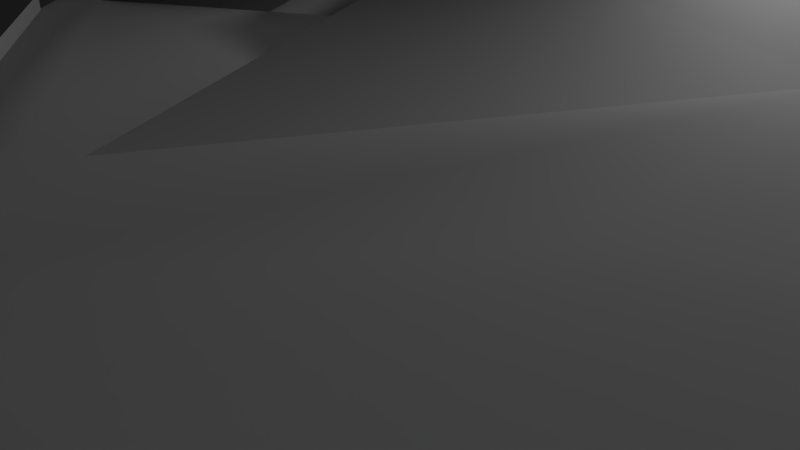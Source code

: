 # Source: blendConversion.blend  (saved by Blender 2.73.0; exported with 4.5.12 LTS)
import bpy
from mathutils import Matrix  # noqa: F401  (used for matrix-valued properties, if any)

bpy.ops.wm.read_factory_settings(use_empty=True)
scene = bpy.context.scene
scene.name = 'Scene'

# ---- collections
col_collection_1 = bpy.data.collections.new('Collection 1'); scene.collection.children.link(col_collection_1)

# ---- materials (node trees are filled in below, after node groups)
mat_material_024_1faae88d_c_bmp = bpy.data.materials.new('Material.024_1FAAE88D_c.bmp')
mat_material_024_1faae88d_c_bmp.alpha_threshold = 0.0
mat_material_024_1faae88d_c_bmp.use_transparent_shadow = False
mat_material_024_1faae88d_c_bmp.diffuse_color = (0.0625, 0.0625, 0.0625, 1.0)
mat_material_024_1faae88d_c_bmp.specular_color = (0.0, 0.0, 0.0)
mat_material_024_1faae88d_c_bmp.roughness = 0.5
mat_material_024_1faae88d_c_bmp.specular_intensity = 1.0
mat_material_019_4020cdfe_c_bmp = bpy.data.materials.new('Material.019_4020CDFE_c.bmp')
mat_material_019_4020cdfe_c_bmp.alpha_threshold = 0.0
mat_material_019_4020cdfe_c_bmp.use_transparent_shadow = False
mat_material_019_4020cdfe_c_bmp.diffuse_color = (0.7969, 0.7969, 0.7969, 1.0)
mat_material_019_4020cdfe_c_bmp.specular_color = (0.0, 0.0, 0.0)
mat_material_019_4020cdfe_c_bmp.roughness = 0.5
mat_material_019_4020cdfe_c_bmp.specular_intensity = 1.0
mat_material_017_6c631877_c_bmp = bpy.data.materials.new('Material.017_6C631877_c.bmp')
mat_material_017_6c631877_c_bmp.alpha_threshold = 0.0
mat_material_017_6c631877_c_bmp.use_transparent_shadow = False
mat_material_017_6c631877_c_bmp.diffuse_color = (0.5281, 0.5281, 0.5281, 1.0)
mat_material_017_6c631877_c_bmp.specular_color = (0.0, 0.0, 0.0)
mat_material_017_6c631877_c_bmp.roughness = 0.5
mat_material_017_6c631877_c_bmp.specular_intensity = 1.0
mat_material_018_1b46c8c_c_bmp = bpy.data.materials.new('Material.018_1B46C8C_c.bmp')
mat_material_018_1b46c8c_c_bmp.alpha_threshold = 0.0
mat_material_018_1b46c8c_c_bmp.use_transparent_shadow = False
mat_material_018_1b46c8c_c_bmp.diffuse_color = (0.3187, 0.3187, 0.3187, 1.0)
mat_material_018_1b46c8c_c_bmp.specular_color = (0.0, 0.0, 0.0)
mat_material_018_1b46c8c_c_bmp.roughness = 0.5
mat_material_018_1b46c8c_c_bmp.specular_intensity = 1.0
mat_material_010_359289f2_c_bmp = bpy.data.materials.new('Material.010_359289F2_c.bmp')
mat_material_010_359289f2_c_bmp.alpha_threshold = 0.0
mat_material_010_359289f2_c_bmp.use_transparent_shadow = False
mat_material_010_359289f2_c_bmp.diffuse_color = (0.6156, 0.6156, 0.6156, 1.0)
mat_material_010_359289f2_c_bmp.specular_color = (0.0, 0.0, 0.0)
mat_material_010_359289f2_c_bmp.roughness = 0.5
mat_material_010_359289f2_c_bmp.specular_intensity = 1.0
mat_material_010_c1df883_c_bmp_001 = bpy.data.materials.new('Material.010_C1DF883_c.bmp.001')
mat_material_010_c1df883_c_bmp_001.alpha_threshold = 0.0
mat_material_010_c1df883_c_bmp_001.use_transparent_shadow = False
mat_material_010_c1df883_c_bmp_001.diffuse_color = (0.6156, 0.6156, 0.6156, 1.0)
mat_material_010_c1df883_c_bmp_001.specular_color = (0.0, 0.0, 0.0)
mat_material_010_c1df883_c_bmp_001.roughness = 0.5
mat_material_010_c1df883_c_bmp_001.specular_intensity = 1.0
mat_material_029_359289f2_c_bmp = bpy.data.materials.new('Material.029_359289F2_c.bmp')
mat_material_029_359289f2_c_bmp.alpha_threshold = 0.0
mat_material_029_359289f2_c_bmp.use_transparent_shadow = False
mat_material_029_359289f2_c_bmp.diffuse_color = (0.1594, 0.1594, 0.1594, 1.0)
mat_material_029_359289f2_c_bmp.specular_color = (0.0, 0.0, 0.0)
mat_material_029_359289f2_c_bmp.roughness = 0.5
mat_material_029_359289f2_c_bmp.specular_intensity = 1.0
mat_material_010_12436720_c_bmp_001 = bpy.data.materials.new('Material.010_12436720_c.bmp.001')
mat_material_010_12436720_c_bmp_001.alpha_threshold = 0.0
mat_material_010_12436720_c_bmp_001.use_transparent_shadow = False
mat_material_010_12436720_c_bmp_001.diffuse_color = (0.6156, 0.6156, 0.6156, 1.0)
mat_material_010_12436720_c_bmp_001.specular_color = (0.0, 0.0, 0.0)
mat_material_010_12436720_c_bmp_001.roughness = 0.5
mat_material_010_12436720_c_bmp_001.specular_intensity = 1.0
mat_material_028_6e3a21b_c_bmp = bpy.data.materials.new('Material.028_6E3A21B_c.bmp')
mat_material_028_6e3a21b_c_bmp.alpha_threshold = 0.0
mat_material_028_6e3a21b_c_bmp.use_transparent_shadow = False
mat_material_028_6e3a21b_c_bmp.diffuse_color = (0.6406, 0.6406, 0.6406, 1.0)
mat_material_028_6e3a21b_c_bmp.specular_color = (0.0, 0.0, 0.0)
mat_material_028_6e3a21b_c_bmp.roughness = 0.5
mat_material_028_6e3a21b_c_bmp.specular_intensity = 1.0
mat_material_071_574b138e_c_bmp = bpy.data.materials.new('Material.071_574B138E_c.bmp')
mat_material_071_574b138e_c_bmp.alpha_threshold = 0.0
mat_material_071_574b138e_c_bmp.use_transparent_shadow = False
mat_material_071_574b138e_c_bmp.diffuse_color = (0.7969, 0.7969, 0.7969, 1.0)
mat_material_071_574b138e_c_bmp.specular_color = (0.0, 0.0, 0.0)
mat_material_071_574b138e_c_bmp.roughness = 0.5
mat_material_071_574b138e_c_bmp.specular_intensity = 1.0
mat_material_010_3d49a9d5_c_bmp = bpy.data.materials.new('Material.010_3D49A9D5_c.bmp')
mat_material_010_3d49a9d5_c_bmp.alpha_threshold = 0.0
mat_material_010_3d49a9d5_c_bmp.use_transparent_shadow = False
mat_material_010_3d49a9d5_c_bmp.diffuse_color = (0.6156, 0.6156, 0.6156, 1.0)
mat_material_010_3d49a9d5_c_bmp.specular_color = (0.0, 0.0, 0.0)
mat_material_010_3d49a9d5_c_bmp.roughness = 0.5
mat_material_010_3d49a9d5_c_bmp.specular_intensity = 1.0
mat_material_030_1faae88d_c_bmp = bpy.data.materials.new('Material.030_1FAAE88D_c.bmp')
mat_material_030_1faae88d_c_bmp.alpha_threshold = 0.0
mat_material_030_1faae88d_c_bmp.use_transparent_shadow = False
mat_material_030_1faae88d_c_bmp.diffuse_color = (0.1594, 0.1594, 0.1594, 1.0)
mat_material_030_1faae88d_c_bmp.specular_color = (0.0, 0.0, 0.0)
mat_material_030_1faae88d_c_bmp.roughness = 0.5
mat_material_030_1faae88d_c_bmp.specular_intensity = 1.0
mat_material_010_12436720_c_bmp = bpy.data.materials.new('Material.010_12436720_c.bmp')
mat_material_010_12436720_c_bmp.alpha_threshold = 0.0
mat_material_010_12436720_c_bmp.use_transparent_shadow = False
mat_material_010_12436720_c_bmp.diffuse_color = (0.6156, 0.6156, 0.6156, 1.0)
mat_material_010_12436720_c_bmp.specular_color = (0.0, 0.0, 0.0)
mat_material_010_12436720_c_bmp.roughness = 0.5
mat_material_010_12436720_c_bmp.specular_intensity = 1.0
mat_material_020_275f399c_c_bmp = bpy.data.materials.new('Material.020_275F399C_c.bmp')
mat_material_020_275f399c_c_bmp.alpha_threshold = 0.0
mat_material_020_275f399c_c_bmp.use_transparent_shadow = False
mat_material_020_275f399c_c_bmp.diffuse_color = (0.7969, 0.7969, 0.7969, 1.0)
mat_material_020_275f399c_c_bmp.specular_color = (0.0, 0.0, 0.0)
mat_material_020_275f399c_c_bmp.roughness = 0.5
mat_material_020_275f399c_c_bmp.specular_intensity = 1.0
mat_material_070_41a41ee3_c_bmp = bpy.data.materials.new('Material.070_41A41EE3_c.bmp')
mat_material_070_41a41ee3_c_bmp.alpha_threshold = 0.0
mat_material_070_41a41ee3_c_bmp.use_transparent_shadow = False
mat_material_070_41a41ee3_c_bmp.diffuse_color = (0.7969, 0.7969, 0.7969, 1.0)
mat_material_070_41a41ee3_c_bmp.specular_color = (0.0, 0.0, 0.0)
mat_material_070_41a41ee3_c_bmp.roughness = 0.5
mat_material_070_41a41ee3_c_bmp.specular_intensity = 1.0
mat_material_010_c1df883_c_bmp = bpy.data.materials.new('Material.010_C1DF883_c.bmp')
mat_material_010_c1df883_c_bmp.alpha_threshold = 0.0
mat_material_010_c1df883_c_bmp.use_transparent_shadow = False
mat_material_010_c1df883_c_bmp.diffuse_color = (0.6156, 0.6156, 0.6156, 1.0)
mat_material_010_c1df883_c_bmp.specular_color = (0.0, 0.0, 0.0)
mat_material_010_c1df883_c_bmp.roughness = 0.5
mat_material_010_c1df883_c_bmp.specular_intensity = 1.0
mat_material_027_6b1a233b_c_bmp = bpy.data.materials.new('Material.027_6B1A233B_c.bmp')
mat_material_027_6b1a233b_c_bmp.alpha_threshold = 0.0
mat_material_027_6b1a233b_c_bmp.use_transparent_shadow = False
mat_material_027_6b1a233b_c_bmp.diffuse_color = (0.1594, 0.1594, 0.1594, 1.0)
mat_material_027_6b1a233b_c_bmp.specular_color = (0.0, 0.0, 0.0)
mat_material_027_6b1a233b_c_bmp.roughness = 0.5
mat_material_027_6b1a233b_c_bmp.specular_intensity = 1.0
mat_material_023_1faae88d_c_bmp = bpy.data.materials.new('Material.023_1FAAE88D_c.bmp')
mat_material_023_1faae88d_c_bmp.alpha_threshold = 0.0
mat_material_023_1faae88d_c_bmp.use_transparent_shadow = False
mat_material_023_1faae88d_c_bmp.diffuse_color = (0.1625, 0.1625, 0.1625, 1.0)
mat_material_023_1faae88d_c_bmp.specular_color = (0.0, 0.0, 0.0)
mat_material_023_1faae88d_c_bmp.roughness = 0.5
mat_material_023_1faae88d_c_bmp.specular_intensity = 1.0
mat_material_010_10e99677_c_bmp = bpy.data.materials.new('Material.010_10E99677_c.bmp')
mat_material_010_10e99677_c_bmp.alpha_threshold = 0.0
mat_material_010_10e99677_c_bmp.use_transparent_shadow = False
mat_material_010_10e99677_c_bmp.diffuse_color = (0.6156, 0.6156, 0.6156, 1.0)
mat_material_010_10e99677_c_bmp.specular_color = (0.0, 0.0, 0.0)
mat_material_010_10e99677_c_bmp.roughness = 0.5
mat_material_010_10e99677_c_bmp.specular_intensity = 1.0
mat_material_026_6b2d96f_c_bmp = bpy.data.materials.new('Material.026_6B2D96F_c.bmp')
mat_material_026_6b2d96f_c_bmp.alpha_threshold = 0.0
mat_material_026_6b2d96f_c_bmp.use_transparent_shadow = False
mat_material_026_6b2d96f_c_bmp.diffuse_color = (0.55, 0.55, 0.55, 1.0)
mat_material_026_6b2d96f_c_bmp.specular_color = (0.0, 0.0, 0.0)
mat_material_026_6b2d96f_c_bmp.roughness = 0.5
mat_material_026_6b2d96f_c_bmp.specular_intensity = 1.0
mat_material_010_3f485258_c_bmp = bpy.data.materials.new('Material.010_3F485258_c.bmp')
mat_material_010_3f485258_c_bmp.alpha_threshold = 0.0
mat_material_010_3f485258_c_bmp.use_transparent_shadow = False
mat_material_010_3f485258_c_bmp.diffuse_color = (0.6156, 0.6156, 0.6156, 1.0)
mat_material_010_3f485258_c_bmp.specular_color = (0.0, 0.0, 0.0)
mat_material_010_3f485258_c_bmp.roughness = 0.5
mat_material_010_3f485258_c_bmp.specular_intensity = 1.0
mat_material_025_12436720_c_bmp = bpy.data.materials.new('Material.025_12436720_c.bmp')
mat_material_025_12436720_c_bmp.alpha_threshold = 0.0
mat_material_025_12436720_c_bmp.use_transparent_shadow = False
mat_material_025_12436720_c_bmp.diffuse_color = (0.1594, 0.1594, 0.1594, 1.0)
mat_material_025_12436720_c_bmp.specular_color = (0.0, 0.0, 0.0)
mat_material_025_12436720_c_bmp.roughness = 0.5
mat_material_025_12436720_c_bmp.specular_intensity = 1.0
mat_material_010_6b2d96f_c_bmp = bpy.data.materials.new('Material.010_6B2D96F_c.bmp')
mat_material_010_6b2d96f_c_bmp.alpha_threshold = 0.0
mat_material_010_6b2d96f_c_bmp.use_transparent_shadow = False
mat_material_010_6b2d96f_c_bmp.diffuse_color = (0.6156, 0.6156, 0.6156, 1.0)
mat_material_010_6b2d96f_c_bmp.specular_color = (0.0, 0.0, 0.0)
mat_material_010_6b2d96f_c_bmp.roughness = 0.5
mat_material_010_6b2d96f_c_bmp.specular_intensity = 1.0

# ---- material node trees

# ---- world
world_world = bpy.data.worlds.new('World'); scene.world = world_world
world_world.color = (0.05088, 0.05088, 0.05088)
world_world.use_sun_shadow = False
world_world.sun_shadow_jitter_overblur = 0.0
world_world.cycles.sampling_method = 'MANUAL'
world_world.cycles.sample_map_resolution = 256

# ---- cameras
cam_camera = bpy.data.cameras.new('Camera')
cam_camera.clip_end = 100.0
cam_camera.lens = 35.0
cam_camera.sensor_width = 32.0
cam_camera.sensor_height = 18.0
cam_camera.ortho_scale = 7.314
cam_camera.dof.focus_distance = 0.0
cam_camera.dof.aperture_fstop = 128.0

# ---- lights
light_lamp = bpy.data.lights.new('Lamp', 'POINT')
light_lamp.transmission_factor = 0.0
light_lamp.cutoff_distance = 30.0
light_lamp.energy = 100.0
light_lamp.shadow_buffer_clip_start = 1.001
light_lamp.shadow_soft_size = 0.1
light_lamp.shadow_maximum_resolution = 0.006
light_lamp.use_absolute_resolution = True
light_lamp.cycles.use_multiple_importance_sampling = False

# ---- meshes
me_bobomb_battlefeild = bpy.data.meshes.new('bobomb battlefeild')
me_bobomb_battlefeild.from_pydata([(-15.1, 13.43, 15.84), (-15.09, 12.15, 15.84), (-15.1, 12.13, 8.163), (9.022, 12.2, 27.14), (4.109, 12.2, 29.71), (4.108, 12.71, 29.71), (9.022, 12.71, 27.14), (11.58, 12.2, 24.79), (11.58, 12.71, 24.79), (11.58, 12.7, 22.87), (11.57, 12.19, 22.87), (15.63, 17.65, -3.326), (31.59, 18.62, -12.94), (15.63, 17.01, -3.325), (-15.1, 13.41, 8.16), (-35.57, 13.42, 20.97), (-35.57, 12.14, 20.97), (-20.21, 13.43, 20.96), (-20.21, 12.15, 20.97), (31.59, 17.98, -12.94), (40.69, 18.6, -29.47), (40.69, 17.96, -29.47), (6.703, 12.18, 19.57), (6.702, 12.79, 19.57), (-7.348, 12.76, 10.65), (-7.347, 12.15, 10.65), (4.112, 12.72, 36.31), (4.113, 12.21, 36.31), (-11.08, 16.68, -23.65), (-11.07, 13.61, -23.64), (-4.725, 16.72, -11.08), (-4.722, 13.64, -11.08), (-15.41, 13.59, -32.2), (-11.94, 13.6, -25.36), (-15.41, 16.66, -32.21), (-11.95, 16.68, -25.36), (9.287, 29.2, -26.84), (9.728, 28.69, -27.09), (9.729, 27.42, -27.09), (8.261, 29.21, -28.61), (8.701, 28.7, -28.87), (8.397, 29.2, -26.33), (7.371, 29.21, -28.1), (7.958, 28.69, -26.07), (6.932, 28.7, -27.85), (7.96, 27.42, -26.07), (6.933, 27.42, -27.85), (8.703, 27.42, -28.87), (2.451, 21.66, -25.49), (4.231, 21.66, -26.51), (1.425, 21.65, -27.27), (4.239, 22.94, -26.52), (3.784, 23.45, -26.26), (3.203, 22.93, -28.29), (2.758, 23.45, -28.04), (2.894, 23.45, -25.75), (1.868, 23.45, -27.52), (2.45, 22.94, -25.49), (1.424, 22.93, -27.27), (3.204, 21.65, -28.29), (9.175, 11.68, 23.25), (9.177, 9.76, 23.26), (9.178, 9.761, 23.77), (9.176, 11.68, 23.76), (30.88, 18.41, -31.79), (15.58, 20.55, -36.03), (27.23, 18.41, -29.31), (15.58, 20.54, -37.31), (30.89, 17.72, -13.39), (27.24, 17.72, -15.87), (15.43, 16.65, -4.064), (14.61, 16.17, -8.512), (9.175, 12.19, 23.25), (9.175, 12.19, 23.76), (9.178, 9.245, 23.26), (9.178, 9.246, 23.77), (15.54, 17.01, -3.445), (-1.539, 21.27, -26.34), (15.58, 20.8, -35.39), (-0.679, 21.53, -26.05), (15.58, 20.8, -37.95), (-3.259, 21.27, -26.9), (-4.12, 21.52, -27.18), (1.065, 21.8, -18.33), (10.64, 15.13, -7.213), (2.894, 22.03, -19.26), (2.325, 21.79, -18.97), (1.076, 22.14, -16.9), (2.232, 22.28, -14.62), (2.817, 22.02, -14.98), (0.5001, 22.07, -18.05), (4.571, 22.27, -16.06), (3.49, 22.12, -18.12), (3.986, 22.02, -15.7), (2.915, 21.87, -17.83), (1.661, 21.88, -17.2), (24.46, 23.73, -17.48), (15.59, 22.76, -11.71), (25.01, 23.48, -17.16), (22.79, 29.23, -18.45), (22.23, 29.73, -26.45), (22.23, 29.75, -18.77), (23.9, 29.23, -17.81), (24.45, 29.47, -27.73), (24.45, 29.49, -17.49), (2.241, 13.39, -14.6), (-4.836, 13.39, -11.02), (12.68, 15.13, -10.23), (15.59, 22.76, -10.43), (15.59, 23.01, -12.35), (26.12, 23.48, -16.52), (15.59, 23.02, -9.792), (26.67, 23.73, -16.2), (24.45, 24.43, -27.72), (25.0, 24.17, -28.04), (26.11, 24.17, -28.68), (15.57, 26.57, -35.4), (15.58, 26.31, -34.76), (26.67, 24.43, -29.0), (15.58, 26.31, -33.48), (6.714, 28.04, -17.48), (6.159, 27.03, -28.03), (6.164, 27.78, -17.16), (15.58, 26.57, -32.84), (5.048, 27.03, -28.67), (4.473, 27.33, -29.03), (6.709, 27.29, -27.72), (15.59, 28.51, -14.28), (5.055, 27.78, -16.52), (15.59, 28.51, -13.0), (4.565, 28.04, -16.07), (15.58, 28.76, -14.92), (31.55, 18.66, -32.19), (15.59, 28.77, -12.36), (22.23, 29.74, -18.77), (26.67, 18.66, -28.99), (31.5, 17.98, -13.06), (26.68, 17.97, -16.19), (14.5, 16.36, -9.138), (13.03, 22.84, -13.23), (13.03, 22.59, -12.62), (13.03, 22.6, -11.39), (13.03, 22.87, -10.77), (14.25, 16.35, -12.81), (13.04, 16.35, -13.23), (13.04, 16.35, -10.76), (20.97, 23.65, -12.36), (6.873, 22.87, -12.15), (1.373, 22.28, -12.21), (6.533, 22.87, -11.19), (20.97, 23.65, -11.33), (16.87, 23.02, -7.572), (21.99, 23.65, -11.33), (12.17, 22.87, -8.364), (7.493, 22.87, -10.85), (7.838, 22.87, -11.81), (15.57, 29.71, -32.85), (21.99, 23.65, -12.36), (27.95, 23.74, -13.98), (6.706, 29.71, -27.72), (6.712, 29.73, -17.48), (15.58, 29.74, -14.93), (15.57, 26.56, -37.96), (28.88, 24.43, -30.28), (-0.6852, 27.33, -26.07), (4.108, 11.94, 27.35), (4.111, 8.353, 27.36), (4.109, 11.94, 29.91), (-13.82, 8.282, 1.77), (-13.82, 12.12, 1.762), (-15.1, 8.283, 3.051), (-15.1, 12.12, 3.043), (-4.333, 8.344, 27.37), (-4.332, 8.349, 29.92), (4.113, 8.358, 29.92), (-4.333, 9.374, 29.92), (-4.334, 9.369, 27.36), (-13.15, 8.229, -24.74), (-16.01, 8.229, -23.3), (-8.573, 8.252, -15.58), (-7.415, 8.301, 8.166), (-8.694, 8.303, 9.447), (-8.698, 12.14, 9.439), (-7.419, 12.14, 8.159), (-11.43, 8.252, -14.14), (-15.9, 13.08, -0.3134), (-15.23, 12.12, 0.3632), (-13.82, 13.4, 1.76), (-15.9, 13.4, -0.314), (-15.9, 12.12, -0.3114), (-17.26, 13.4, 1.037), (-17.26, 13.08, 1.037), (-35.57, 8.297, 20.98), (-20.21, 8.314, 20.97), (4.117, 8.371, 36.32), (4.114, 12.22, 38.87), (4.109, 12.2, 29.91), (14.32, 23.68, 6.593), (16.25, 21.12, 6.597), (19.13, 21.14, 11.58), (22.01, 18.57, 6.598), (18.16, 23.67, -0.05455), (19.12, 21.12, 1.605), (18.17, 23.7, 13.24), (25.84, 23.68, -0.05904), (24.88, 21.12, 1.602), (24.89, 21.14, 11.58), (27.77, 21.14, 6.59), (29.68, 23.7, 6.584), (25.85, 23.71, 13.24), (-35.58, 12.1, 3.055), (-35.58, 13.38, 3.052), (-17.26, 12.12, 1.039), (15.6, 20.04, -9.786), (16.88, 20.76, -7.568), (27.95, 21.48, -13.98), (26.68, 20.75, -16.19), (15.58, 25.84, -35.4), (15.57, 25.84, -37.96), (0.5095, 13.38, -18.03), (26.67, 23.7, -29.0), (28.89, 23.71, -30.28), (1.085, 13.38, -16.88), (2.233, 21.0, -14.61), (13.03, 21.59, -10.77), (15.57, 29.71, -32.85), (-4.111, 13.35, -27.17), (-15.52, 10.77, -32.14), (-15.52, 13.33, -32.15), (-35.61, 13.3, -35.34), (-4.831, 8.266, -11.01), (-12.93, 8.225, -27.0), (-12.05, 8.229, -25.29), (-12.05, 13.35, -25.3), (-17.84, 8.229, -24.53), (-20.42, 10.78, -29.69), (-16.98, 8.234, -22.82), (-16.99, 12.11, -22.83), (-8.701, 8.277, -3.348), (-12.55, 12.09, -13.59), (-9.108, 8.27, -6.718), (-12.55, 8.252, -13.59), (-9.112, 12.11, -6.725), (-7.434, 13.37, -16.16), (-7.429, 8.252, -16.15), (-8.706, 13.14, -3.358), (7.44, 8.351, 24.8), (4.107, 12.19, 27.35), (9.226, 12.19, 24.79), (9.23, 8.353, 24.8), (7.438, 8.346, 22.24), (-1.64, 8.357, 32.48), (-15.09, 8.309, 15.85), (-4.335, 8.338, 24.81), (1.555, 8.36, 32.48), (-7.413, 8.307, 10.73), (6.667, 8.34, 19.68), (-4.33, 8.354, 32.48), (-4.333, 9.629, 29.92), (-4.335, 9.624, 27.36), (9.228, 8.348, 22.24), (6.663, 12.18, 19.67), (-7.417, 12.15, 10.72), (9.224, 12.19, 22.23), (-3.581, 8.282, -3.351), (-10.96, 13.35, -23.7), (-4.466, 12.87, -11.92), (-10.24, 12.84, -23.34), (-4.606, 13.39, -11.14), (-7.522, 11.82, -23.28), (-5.812, 11.82, -24.15), (-9.097, 12.33, -23.21), (-3.896, 12.36, -12.92), (-1.187, 11.85, -15.01), (-2.902, 11.85, -14.14), (0.3823, 12.36, -15.09), (1.527, 12.87, -14.95), (-4.814, 12.33, -25.37), (-4.25, 12.85, -26.37), (11.03, 12.47, 33.72), (10.37, 12.47, 34.5), (11.03, 12.21, 33.72), (9.006, 12.47, 33.36), (9.665, 12.46, 32.57), (9.006, 12.21, 33.36), (9.665, 12.21, 32.57), (10.68, 12.47, 32.75), (10.68, 12.21, 32.75), (-31.09, 13.58, -26.23), (-30.43, 13.58, -27.03), (-31.09, 13.33, -26.23), (10.37, 12.21, 34.5), (9.356, 12.47, 34.33), (9.356, 12.21, 34.33), (-30.43, 13.33, -27.03), (-30.73, 13.58, -25.27), (-30.73, 13.33, -25.27), (-29.73, 13.33, -25.09), (-29.42, 13.58, -26.85), (-29.42, 13.33, -26.85), (-29.07, 13.58, -25.88), (-29.07, 13.33, -25.88), (-29.73, 13.59, -25.09), (-32.13, 13.6, -17.1), (-32.13, 13.34, -17.1), (-33.14, 13.34, -17.28), (-33.8, 13.6, -16.48), (-33.14, 13.6, -17.28), (-33.8, 13.34, -16.48), (-33.45, 13.6, -15.52), (-33.45, 13.35, -15.52), (-31.78, 13.6, -16.13), (-31.78, 13.35, -16.13), (-32.44, 13.6, -15.34), (-32.44, 13.35, -15.34), (27.65, 13.49, 22.99), (27.65, 13.49, 24.01), (27.65, 16.05, 22.98), (27.65, 16.05, 24.0), (26.63, 16.05, 22.98), (26.63, 13.49, 22.99), (26.63, 13.49, 24.01), (26.63, 16.05, 24.0), (28.42, 16.05, 24.77), (25.86, 16.05, 24.77), (29.7, 13.5, 26.05), (28.42, 16.05, 22.21), (25.86, 16.05, 22.21), (29.7, 13.49, 20.93), (-15.68, 13.08, -0.09349), (24.58, 13.49, 26.06), (24.58, 13.48, 20.94), (-17.04, 13.08, 1.262), (-15.68, 12.76, -0.08785), (-17.04, 12.76, 1.263), (-16.81, 12.76, 1.488), (-16.81, 12.44, 1.488), (-15.46, 12.44, 0.1377), (-15.46, 12.76, 0.137), (-16.59, 12.44, 1.713), (-15.23, 12.44, 0.3625), (-16.59, 12.12, 1.714), (15.73, 17.01, -3.21), (6.178, 15.34, -0.2808), (5.368, 15.98, 1.318), (6.308, 15.34, -0.1508), (10.63, 15.35, 2.587), (5.369, 15.34, 1.32), (9.69, 15.35, 4.062), (9.689, 15.99, 4.061), (5.372, 12.14, 1.326), (6.311, 12.14, -0.1444), (9.994, 18.55, 0.04553), (6.181, 12.14, -0.2743), (18.17, 11.59, -3.37), (8.721, 12.18, 16.43), (10.63, 12.15, 2.593), (9.694, 12.15, 4.069), (-13.73, 11.43, -24.46), (-15.45, 11.43, -23.6), (-13.16, 10.15, -24.74), (-16.01, 10.15, -23.31), (-8.576, 10.17, -15.58), (-9.147, 11.45, -15.29), (-10.87, 11.45, -14.44), (-11.43, 10.17, -14.15), (26.97, 13.14, -5.483), (25.73, 12.43, -6.476), (25.98, 12.93, -4.327), (29.31, 12.11, -2.788), (28.59, 12.95, -3.444), (26.82, 11.9, -2.241), (29.46, 12.47, -5.319), (24.47, 12.05, -4.22), (27.51, 12.59, -6.968), (-25.94, 13.56, -28.72), (-27.36, 12.45, -29.63), (-26.38, 13.89, -28.29), (-24.02, 12.21, -26.8), (-25.12, 13.61, -28.2), (-25.75, 12.71, -26.39), (-24.04, 11.9, -28.39), (-27.65, 13.02, -27.1), (-25.78, 12.09, -29.57), (-27.06, 14.88, -18.46), (-29.84, 13.34, -18.71), (-29.19, 13.35, -14.23), (-20.23, 13.36, -14.23), (-24.84, 14.89, -14.62), (-24.71, 13.36, -11.67), (-20.24, 13.35, -19.35), (-22.63, 14.89, -18.46), (-24.33, 14.89, -16.66), (-25.36, 14.89, -16.66), (-24.72, 13.34, -21.91), (-15.75, 14.31, -2.331), (-13.61, 13.33, -0.8602), (-13.83, 14.31, -2.207), (-24.33, 14.89, -17.69), (-25.36, 14.88, -17.69), (-12.45, 13.28, -1.701), (-11.86, 13.24, -2.836), (-12.14, 13.22, -3.696), (-13.83, 14.31, -3.742), (-15.04, 13.37, -0.8795), (-14.98, 14.3, -3.996), (-16.45, 13.37, -2.334), (-16.99, 13.34, -4.058), (-15.84, 13.29, -4.899), (-14.11, 13.23, -5.445), (-12.98, 13.22, -4.855), (-11.31, 9.57, 31.99), (-11.51, 9.017, 32.68), (-10.34, 9.211, 31.71), (-11.73, 9.52, 32.1), (-12.62, 8.901, 32.94), (-10.94, 9.327, 30.21), (-11.55, 9.539, 31.57), (-12.95, 8.92, 32.55), (-11.66, 9.276, 30.14), (-12.44, 9.147, 30.79), (-12.89, 9.003, 31.83), (-10.28, 9.289, 30.99), (26.49, 14.57, 3.829), (25.08, 14.99, 3.679), (24.39, 14.98, 6.369), (23.16, 12.07, 6.666), (24.31, 12.12, 7.53), (27.05, 12.15, 6.743), (28.67, 12.13, 5.093), (29.53, 12.1, 3.952), (27.61, 11.93, 0.3436), (25.6, 11.9, 0.6149), (22.14, 11.99, 5.177), (22.73, 11.89, 2.032), (21.75, 11.93, 3.802), (29.14, 12.04, 2.578), (-12.06, 16.93, -25.3), (-11.83, 16.93, -25.42), (-15.53, 16.92, -32.16), (-12.06, 16.68, -25.3), (-15.53, 16.66, -32.16), (-15.3, 16.66, -32.27), (-11.83, 16.68, -25.42), (-15.3, 16.92, -32.27), (-12.05, 13.6, -25.3), (-11.83, 13.6, -25.41), (-15.52, 13.59, -32.15), (-15.29, 13.59, -32.26), (-15.29, 13.33, -32.26), (-11.83, 13.35, -25.41), (-4.84, 16.97, -11.03), (-11.19, 16.94, -23.59), (-4.84, 16.72, -11.03), (-4.61, 16.72, -11.14), (-10.97, 16.68, -23.7), (-11.19, 16.68, -23.59), (-11.19, 13.61, -23.58), (-11.19, 13.35, -23.58), (-4.61, 16.97, -11.14), (-10.97, 16.94, -23.7), (-4.837, 13.64, -11.02), (-10.96, 13.61, -23.7), (-4.607, 13.64, -11.14), (-12.06, 16.68, -25.3), (-12.06, 16.93, -25.3), (-28.71, 6.403, 27.99), (-28.71, 8.958, 27.99), (-28.71, 8.961, 29.01), (-28.71, 6.406, 29.01), (-27.69, 8.962, 29.01), (-27.69, 6.405, 27.99), (-27.69, 8.96, 27.99), (-27.69, 6.407, 29.01), (-25.35, 12.32, -17.68), (-25.35, 12.33, -16.66), (-24.33, 12.33, -17.68), (-24.33, 12.33, -16.66), (-11.26, 10.08, 4.965), (-11.26, 11.88, 5.601), (-10.62, 10.08, 5.605), (-10.62, 8.293, 5.608), (-11.26, 8.291, 4.969), (-11.9, 10.08, 5.605), (-11.9, 8.291, 5.609), (-11.26, 8.293, 6.249), (-11.26, 10.08, 6.245), (31.46, 16.1, -35.39), (31.45, 18.66, -35.39), (31.45, 18.66, -34.37), (32.48, 16.1, -35.39), (32.48, 18.66, -35.39), (31.46, 16.1, -34.36), (32.48, 16.1, -34.36), (20.97, 21.09, -12.35), (32.48, 18.66, -34.37), (20.97, 21.09, -11.33), (21.99, 21.09, -11.33), (21.99, 21.09, -12.35), (22.51, 21.13, 6.078), (22.51, 23.69, 6.073), (21.49, 23.69, 6.073), (21.5, 21.13, 7.104), (22.52, 21.13, 7.103), (21.49, 21.13, 6.079), (22.51, 23.69, 7.098), (21.49, 23.69, 7.098), (-30.95, 8.959, 29.58), (-30.95, 8.955, 27.42), (-32.68, 8.318, 29.94), (-28.94, 8.966, 31.74), (-27.47, 8.967, 31.74), (-29.8, 8.327, 32.82), (-26.6, 8.331, 32.82), (-25.45, 8.965, 29.58), (-23.72, 8.328, 29.94), (-25.45, 8.961, 27.42), (-23.72, 8.322, 27.06), (-32.68, 8.312, 27.06), (-28.94, 8.953, 25.26), (-27.47, 8.954, 25.26), (-29.8, 8.31, 24.18), (-26.6, 8.313, 24.18), (16.83, 23.14, -8.888), (16.63, 23.14, -8.148), (16.83, 23.01, -8.887), (16.63, 23.01, -8.147), (12.27, 23.0, -9.18), (12.47, 23.0, -9.92), (12.27, 22.87, -9.179), (12.47, 22.87, -9.92), (9.227, 12.2, 27.35), (11.79, 12.2, 24.79), (-7.405, 9.62, 27.36), (-7.403, 9.625, 29.92), (-12.52, 9.23, 27.37), (-12.52, 9.235, 29.93), (-17.64, 8.329, 27.37), (-17.64, 8.334, 29.93), (11.78, 12.19, 22.23), (6.661, 12.17, 17.11), (38.65, 12.18, 0.4517), (19.46, 12.18, 11.98), (38.7, 12.25, 35.95), (41.21, 21.18, 20.91), (41.21, 17.62, 5.559), (31.69, 12.86, -12.81), (27.58, 12.86, -8.893), (-15.08, 8.35, 36.33), (-40.73, 15.85, -40.46), (-20.25, 17.15, -40.48), (-30.5, 20.98, -40.48), (40.69, 17.96, -29.23), (40.69, 18.6, -29.23), (40.69, 17.96, -29.71), (40.69, 18.7, -29.47), (40.69, 18.6, -29.71), (41.18, 21.06, -40.52), (41.19, 21.89, -25.16), (38.62, 18.66, -37.96), (35.38, 12.85, -19.54), (19.47, 18.64, 41.41), (31.68, 17.98, -12.82), (-15.08, 11.56, 41.44), (41.23, 13.54, 41.41), (15.58, 20.79, -40.51), (-40.68, 14.73, 41.45), (-35.56, 8.328, 36.34), (-40.71, 18.49, 0.4851), (2.774, 24.85, -40.51), (21.97, 26.8, -40.52)], [], [(0, 1, 2), (3, 4, 5), (6, 3, 5), (7, 3, 6), (8, 7, 6), (9, 10, 8), (8, 10, 7), (11, 12, 13), (14, 0, 2), (15, 16, 17), (16, 18, 17), (1, 0, 18), (0, 17, 18), (13, 12, 19), (20, 19, 12), (21, 19, 20), (22, 23, 24), (25, 22, 24), (26, 5, 27), (5, 4, 27), (28, 29, 30), (29, 31, 30), (32, 33, 34), (34, 33, 35), (36, 37, 38), (36, 39, 40), (37, 36, 40), (36, 41, 39), (41, 42, 39), (41, 43, 42), (43, 44, 42), (43, 45, 44), (45, 46, 44), (38, 37, 47), (43, 41, 38), (41, 36, 38), (45, 43, 38), (38, 47, 46), (45, 38, 46), (37, 40, 47), (48, 49, 50), (51, 52, 53), (52, 54, 53), (52, 55, 54), (55, 56, 54), (55, 57, 56), (57, 58, 56), (48, 50, 58), (57, 48, 58), (52, 51, 49), (49, 59, 50), (49, 53, 59), (51, 53, 49), (48, 57, 49), (57, 55, 49), (55, 52, 49), (60, 61, 62), (63, 60, 62), (64, 65, 66), (67, 65, 64), (68, 66, 69), (64, 66, 68), (69, 70, 68), (71, 70, 69), (72, 60, 63), (73, 72, 63), (62, 61, 74), (75, 62, 74), (70, 76, 68), (65, 77, 78), (78, 77, 79), (80, 81, 67), (81, 77, 67), (67, 77, 65), (82, 81, 80), (81, 82, 83), (76, 70, 84), (70, 71, 84), (85, 79, 77), (86, 85, 77), (77, 81, 86), (81, 83, 86), (87, 88, 89), (82, 90, 83), (91, 92, 93), (93, 92, 94), (94, 95, 93), (95, 89, 93), (95, 87, 89), (96, 97, 98), (99, 100, 101), (102, 103, 100), (99, 102, 100), (103, 102, 104), (105, 106, 84), (71, 107, 84), (97, 108, 98), (109, 97, 96), (110, 108, 111), (98, 108, 110), (112, 110, 111), (113, 98, 114), (114, 110, 115), (98, 110, 114), (116, 117, 118), (96, 98, 113), (115, 110, 112), (118, 115, 112), (118, 117, 115), (115, 119, 114), (117, 119, 115), (120, 121, 122), (119, 123, 114), (114, 123, 113), (116, 124, 117), (124, 121, 117), (117, 121, 119), (125, 124, 116), (119, 121, 126), (123, 119, 126), (127, 128, 129), (122, 124, 128), (126, 121, 120), (121, 124, 122), (124, 125, 128), (128, 125, 130), (120, 122, 127), (131, 120, 127), (122, 128, 127), (132, 67, 64), (129, 128, 130), (133, 129, 130), (134, 127, 99), (127, 129, 99), (99, 129, 102), (131, 127, 134), (102, 129, 133), (104, 102, 133), (66, 135, 69), (80, 67, 132), (65, 78, 66), (66, 78, 135), (64, 136, 132), (68, 136, 64), (69, 135, 137), (137, 138, 69), (138, 71, 69), (76, 136, 68), (107, 105, 84), (91, 93, 139), (93, 140, 139), (93, 89, 140), (89, 141, 140), (142, 141, 88), (141, 89, 88), (143, 144, 138), (145, 138, 144), (145, 71, 138), (107, 145, 105), (107, 71, 145), (112, 111, 146), (147, 88, 148), (149, 147, 148), (150, 151, 152), (148, 153, 149), (149, 153, 154), (88, 147, 142), (142, 147, 155), (153, 142, 155), (154, 153, 155), (146, 111, 150), (150, 111, 151), (100, 103, 156), (157, 112, 146), (157, 152, 112), (112, 152, 158), (152, 151, 158), (159, 160, 156), (161, 101, 156), (160, 161, 156), (101, 100, 156), (162, 116, 163), (125, 164, 130), (163, 116, 118), (165, 166, 167), (168, 169, 170), (169, 171, 170), (166, 172, 173), (174, 166, 173), (175, 173, 172), (176, 175, 172), (177, 178, 179), (166, 174, 167), (180, 181, 182), (183, 180, 182), (168, 170, 181), (180, 168, 181), (178, 184, 179), (185, 186, 187), (187, 186, 169), (188, 185, 187), (189, 186, 185), (188, 190, 185), (190, 191, 185), (192, 193, 16), (18, 16, 193), (27, 194, 195), (196, 194, 27), (174, 194, 167), (196, 167, 194), (197, 198, 199), (199, 198, 200), (197, 201, 198), (201, 202, 198), (198, 202, 200), (203, 197, 199), (204, 205, 201), (201, 205, 202), (202, 205, 200), (206, 199, 200), (205, 207, 200), (207, 206, 200), (204, 208, 205), (208, 207, 205), (208, 209, 207), (209, 206, 207), (209, 203, 206), (203, 199, 206), (210, 211, 16), (15, 16, 211), (211, 191, 190), (210, 191, 211), (212, 191, 210), (111, 108, 138), (108, 97, 138), (97, 143, 138), (213, 214, 111), (111, 214, 151), (215, 214, 216), (109, 143, 97), (116, 162, 217), (162, 218, 217), (112, 158, 216), (158, 215, 216), (214, 213, 216), (90, 219, 83), (218, 220, 217), (221, 220, 218), (163, 118, 221), (221, 118, 220), (83, 219, 86), (219, 85, 86), (94, 92, 222), (87, 95, 222), (95, 94, 222), (141, 144, 140), (144, 139, 140), (145, 144, 141), (142, 145, 141), (148, 88, 223), (92, 85, 219), (153, 224, 142), (153, 148, 223), (224, 153, 223), (145, 142, 105), (142, 88, 105), (222, 92, 219), (88, 87, 222), (105, 88, 222), (46, 47, 126), (47, 123, 126), (47, 225, 123), (40, 225, 47), (39, 225, 40), (159, 225, 39), (225, 113, 123), (46, 126, 159), (109, 139, 144), (159, 126, 160), (42, 44, 159), (39, 42, 159), (44, 46, 159), (160, 126, 120), (104, 133, 96), (133, 109, 96), (143, 109, 144), (54, 56, 125), (133, 139, 109), (130, 139, 133), (91, 139, 130), (130, 92, 91), (130, 164, 79), (85, 92, 130), (79, 85, 130), (78, 53, 125), (116, 78, 125), (59, 78, 79), (53, 78, 59), (220, 135, 78), (217, 220, 78), (118, 112, 135), (112, 137, 135), (151, 214, 158), (162, 221, 218), (163, 221, 162), (213, 138, 216), (216, 138, 137), (213, 111, 138), (158, 214, 215), (90, 82, 226), (103, 113, 225), (103, 96, 113), (104, 96, 103), (161, 160, 131), (131, 101, 161), (134, 101, 131), (160, 120, 131), (219, 90, 226), (226, 82, 80), (125, 56, 79), (53, 54, 125), (50, 79, 58), (79, 56, 58), (50, 59, 79), (79, 164, 125), (227, 228, 229), (106, 230, 84), (231, 232, 233), (227, 231, 233), (228, 227, 233), (234, 235, 236), (235, 237, 236), (187, 168, 238), (239, 240, 241), (242, 240, 239), (243, 244, 230), (106, 243, 230), (240, 242, 238), (242, 245, 238), (172, 166, 246), (245, 187, 238), (247, 248, 165), (165, 248, 166), (166, 248, 249), (250, 172, 246), (249, 246, 166), (173, 251, 174), (252, 193, 250), (253, 172, 250), (250, 193, 253), (251, 254, 174), (1, 252, 171), (170, 252, 181), (181, 252, 255), (255, 252, 256), (257, 173, 258), (259, 172, 253), (252, 170, 171), (256, 250, 260), (1, 18, 193), (252, 1, 193), (181, 255, 182), (256, 261, 255), (261, 262, 255), (256, 263, 261), (249, 248, 260), (252, 250, 256), (260, 263, 256), (260, 248, 263), (262, 182, 255), (264, 168, 180), (264, 238, 168), (230, 238, 264), (240, 238, 230), (241, 230, 244), (241, 240, 230), (234, 231, 235), (177, 231, 234), (178, 177, 234), (235, 231, 227), (236, 178, 234), (232, 231, 177), (265, 266, 267), (268, 266, 265), (265, 267, 226), (269, 270, 226), (267, 266, 271), (266, 272, 271), (273, 274, 266), (274, 272, 266), (275, 273, 266), (276, 275, 266), (105, 276, 266), (268, 105, 266), (267, 271, 226), (272, 274, 271), (271, 274, 269), (271, 269, 226), (274, 273, 270), (269, 274, 270), (270, 273, 277), (270, 277, 226), (273, 275, 277), (277, 278, 226), (277, 275, 278), (275, 276, 278), (226, 278, 219), (278, 276, 219), (219, 276, 222), (276, 105, 222), (279, 280, 281), (282, 283, 284), (283, 285, 284), (283, 286, 285), (286, 287, 285), (279, 281, 287), (286, 279, 287), (288, 289, 290), (280, 291, 281), (280, 292, 291), (292, 293, 291), (292, 282, 293), (282, 284, 293), (289, 294, 290), (295, 296, 297), (298, 299, 294), (289, 298, 294), (298, 300, 299), (300, 301, 299), (300, 302, 301), (302, 297, 301), (303, 304, 305), (302, 295, 297), (295, 288, 296), (288, 290, 296), (306, 307, 308), (307, 305, 308), (307, 303, 305), (309, 306, 310), (311, 312, 304), (303, 311, 304), (311, 313, 312), (313, 314, 312), (309, 310, 314), (313, 309, 314), (306, 308, 310), (313, 311, 307), (279, 286, 283), (282, 292, 283), (292, 280, 283), (280, 279, 283), (295, 302, 289), (300, 298, 289), (302, 300, 289), (288, 295, 289), (309, 313, 307), (306, 309, 307), (311, 303, 307), (315, 316, 317), (316, 318, 317), (315, 317, 319), (320, 315, 319), (316, 321, 318), (321, 322, 318), (321, 320, 322), (320, 319, 322), (321, 316, 315), (320, 321, 315), (323, 324, 325), (323, 318, 324), (326, 317, 323), (317, 318, 323), (319, 317, 326), (318, 322, 324), (327, 319, 326), (324, 322, 327), (322, 319, 327), (323, 325, 328), (326, 323, 328), (329, 185, 191), (324, 330, 325), (327, 331, 330), (324, 327, 330), (326, 328, 331), (327, 326, 331), (332, 329, 191), (329, 332, 333), (332, 334, 333), (335, 336, 337), (338, 335, 337), (335, 338, 334), (338, 333, 334), (339, 340, 336), (340, 337, 336), (340, 339, 186), (339, 341, 186), (341, 336, 212), (336, 334, 212), (334, 191, 212), (335, 334, 336), (332, 191, 334), (339, 336, 341), (342, 343, 344), (345, 346, 347), (346, 348, 347), (347, 348, 349), (344, 347, 349), (345, 347, 350), (351, 345, 350), (183, 343, 180), (344, 343, 183), (344, 352, 342), (342, 352, 349), (349, 352, 344), (343, 353, 180), (343, 342, 353), (342, 349, 354), (349, 355, 354), (350, 344, 183), (356, 346, 345), (351, 356, 345), (353, 342, 264), (180, 353, 264), (264, 342, 84), (84, 230, 264), (349, 357, 355), (356, 357, 348), (346, 356, 348), (155, 147, 149), (154, 155, 149), (358, 359, 233), (232, 177, 233), (177, 360, 233), (361, 178, 237), (178, 236, 237), (359, 237, 233), (360, 358, 233), (361, 237, 359), (239, 233, 237), (243, 233, 239), (362, 243, 363), (179, 243, 362), (244, 243, 179), (243, 239, 364), (363, 243, 364), (360, 177, 362), (364, 239, 365), (365, 239, 241), (184, 365, 241), (361, 365, 184), (178, 361, 184), (177, 179, 362), (361, 359, 365), (359, 364, 365), (360, 362, 363), (358, 360, 363), (359, 358, 364), (358, 363, 364), (366, 367, 368), (369, 370, 371), (370, 368, 371), (372, 366, 370), (368, 373, 371), (370, 369, 372), (367, 366, 374), (373, 368, 367), (366, 372, 374), (368, 370, 366), (375, 376, 377), (378, 379, 380), (379, 377, 380), (381, 375, 379), (377, 382, 380), (379, 378, 381), (376, 375, 383), (382, 377, 376), (375, 381, 383), (377, 379, 375), (384, 385, 386), (387, 388, 389), (390, 391, 387), (388, 386, 389), (391, 392, 388), (392, 393, 388), (388, 393, 384), (388, 387, 391), (385, 384, 394), (384, 391, 394), (386, 388, 384), (391, 390, 394), (395, 396, 397), (398, 392, 391), (393, 399, 384), (399, 398, 391), (384, 399, 391), (396, 400, 397), (401, 402, 403), (395, 404, 396), (397, 403, 405), (395, 406, 404), (405, 407, 395), (408, 407, 405), (405, 409, 408), (395, 407, 406), (405, 410, 409), (395, 397, 405), (410, 405, 403), (402, 410, 403), (397, 401, 403), (401, 397, 400), (411, 412, 413), (414, 415, 412), (411, 414, 412), (416, 417, 411), (414, 418, 415), (417, 416, 419), (420, 421, 414), (417, 420, 414), (417, 419, 420), (414, 421, 418), (414, 411, 417), (411, 422, 416), (413, 422, 411), (423, 424, 425), (426, 427, 425), (425, 427, 428), (429, 430, 425), (424, 431, 432), (433, 425, 424), (423, 431, 424), (426, 425, 433), (425, 430, 423), (434, 435, 424), (423, 436, 431), (423, 430, 436), (424, 432, 434), (424, 435, 433), (425, 428, 429), (437, 438, 439), (440, 441, 442), (443, 440, 442), (437, 439, 440), (439, 441, 440), (444, 438, 442), (438, 443, 442), (445, 446, 447), (438, 444, 439), (447, 228, 233), (445, 447, 233), (448, 446, 449), (446, 450, 449), (446, 448, 447), (451, 452, 453), (447, 448, 228), (448, 449, 228), (446, 445, 450), (445, 233, 450), (454, 453, 455), (453, 456, 455), (457, 458, 106), (452, 456, 453), (459, 460, 452), (451, 459, 452), (460, 459, 455), (459, 454, 455), (461, 457, 106), (461, 106, 268), (457, 462, 458), (462, 265, 458), (463, 268, 265), (462, 463, 265), (463, 462, 457), (461, 463, 457), (464, 456, 452), (463, 461, 268), (459, 451, 454), (451, 453, 454), (444, 442, 441), (439, 444, 441), (465, 464, 452), (466, 467, 468), (438, 465, 460), (465, 452, 460), (443, 438, 455), (438, 460, 455), (464, 443, 456), (443, 455, 456), (469, 468, 470), (469, 466, 468), (471, 472, 467), (466, 471, 467), (473, 470, 472), (471, 473, 472), (473, 469, 470), (474, 399, 393), (473, 471, 469), (471, 466, 469), (474, 475, 476), (475, 477, 476), (476, 398, 399), (474, 476, 399), (475, 474, 393), (477, 475, 392), (475, 393, 392), (477, 392, 398), (476, 477, 398), (478, 479, 480), (480, 481, 482), (483, 478, 484), (478, 482, 484), (483, 484, 485), (486, 483, 485), (486, 485, 481), (480, 486, 481), (246, 260, 250), (478, 480, 482), (486, 479, 483), (483, 479, 478), (480, 479, 486), (487, 488, 489), (249, 260, 246), (487, 490, 488), (490, 491, 488), (492, 493, 487), (493, 490, 487), (492, 487, 489), (494, 146, 150), (493, 492, 495), (492, 489, 495), (490, 493, 491), (493, 495, 491), (496, 497, 498), (494, 496, 498), (494, 498, 146), (496, 494, 150), (497, 496, 152), (496, 150, 152), (498, 497, 157), (497, 152, 157), (498, 157, 146), (499, 500, 501), (502, 503, 499), (504, 502, 499), (503, 505, 500), (499, 503, 500), (503, 502, 505), (502, 506, 505), (502, 504, 506), (504, 499, 501), (504, 501, 506), (507, 508, 509), (510, 468, 507), (507, 468, 508), (507, 509, 510), (470, 468, 510), (511, 470, 510), (510, 512, 513), (511, 510, 513), (510, 509, 512), (468, 467, 508), (470, 514, 472), (514, 470, 511), (511, 513, 515), (514, 511, 515), (514, 516, 472), (514, 515, 517), (516, 514, 517), (508, 518, 509), (467, 519, 508), (508, 519, 518), (467, 472, 519), (472, 520, 519), (519, 521, 518), (519, 520, 521), (516, 520, 472), (516, 517, 520), (520, 522, 521), (520, 517, 522), (167, 175, 165), (165, 175, 176), (176, 259, 165), (259, 247, 165), (247, 259, 258), (196, 247, 258), (167, 196, 175), (196, 258, 175), (523, 524, 525), (524, 526, 525), (524, 527, 526), (527, 528, 529), (528, 530, 529), (528, 527, 523), (527, 524, 523), (523, 525, 530), (528, 523, 530), (530, 525, 526), (527, 529, 526), (529, 530, 526), (248, 247, 196), (531, 248, 196), (532, 248, 531), (262, 183, 182), (533, 534, 259), (259, 534, 258), (535, 534, 533), (536, 534, 535), (517, 515, 537), (515, 538, 537), (537, 538, 535), (538, 536, 535), (248, 532, 263), (532, 539, 263), (261, 183, 262), (540, 183, 261), (263, 539, 261), (539, 540, 261), (169, 186, 171), (186, 341, 171), (541, 542, 331), (542, 354, 539), (331, 542, 539), (541, 354, 542), (328, 541, 331), (328, 543, 541), (544, 545, 541), (544, 541, 543), (546, 547, 541), (541, 547, 354), (389, 188, 187), (354, 355, 539), (548, 257, 534), (258, 534, 257), (536, 548, 534), (538, 548, 536), (245, 389, 187), (235, 229, 394), (242, 389, 245), (387, 389, 239), (239, 389, 242), (389, 386, 211), (390, 235, 394), (394, 229, 385), (227, 229, 235), (229, 549, 15), (228, 550, 229), (550, 551, 229), (229, 551, 549), (552, 553, 554), (553, 555, 554), (555, 556, 554), (556, 557, 554), (557, 556, 555), (541, 545, 552), (553, 552, 545), (553, 545, 555), (545, 558, 555), (558, 557, 555), (557, 559, 554), (541, 560, 546), (552, 560, 541), (543, 27, 561), (552, 554, 562), (546, 560, 552), (562, 546, 552), (342, 547, 562), (562, 547, 546), (27, 543, 196), (561, 195, 563), (195, 194, 548), (195, 561, 27), (561, 564, 543), (80, 565, 226), (449, 226, 565), (195, 548, 563), (563, 548, 566), (325, 330, 543), (325, 543, 328), (196, 543, 531), (531, 543, 330), (564, 544, 543), (354, 547, 342), (567, 192, 566), (548, 538, 513), (513, 567, 548), (548, 251, 257), (194, 251, 548), (567, 566, 548), (566, 192, 15), (192, 567, 518), (568, 566, 15), (509, 567, 512), (512, 567, 513), (509, 518, 567), (549, 568, 15), (569, 565, 570), (570, 565, 557), (228, 449, 550), (449, 569, 550), (565, 569, 449), (565, 559, 557), (489, 488, 565), (488, 559, 565), (132, 489, 565), (495, 554, 559), (239, 237, 387), (265, 450, 233), (458, 265, 233), (226, 450, 265), (226, 449, 450), (387, 237, 390), (237, 235, 390), (539, 355, 540), (355, 183, 540), (532, 330, 539), (330, 331, 539), (341, 212, 210), (171, 341, 210), (565, 80, 132), (488, 491, 559), (132, 495, 489), (554, 495, 132), (562, 554, 136), (554, 132, 136), (1, 210, 18), (210, 1, 171), (16, 18, 210), (355, 350, 183), (357, 350, 355), (521, 192, 518), (522, 193, 192), (522, 517, 537), (522, 537, 193), (533, 193, 535), (173, 257, 251), (513, 538, 515), (537, 535, 193), (533, 253, 193), (259, 253, 533), (389, 190, 188), (190, 389, 211), (522, 192, 521), (531, 330, 532), (211, 385, 229), (386, 385, 211), (174, 254, 194), (254, 251, 194), (491, 495, 559), (562, 136, 76), (500, 505, 208), (76, 84, 342), (342, 562, 76), (356, 351, 357), (351, 350, 357), (208, 505, 209), (204, 500, 208), (506, 197, 203), (204, 201, 500), (500, 201, 501), (201, 197, 501), (501, 197, 506), (505, 506, 209), (209, 506, 203)])
me_bobomb_battlefeild.polygons.foreach_set('use_smooth', [True] * 962)
me_bobomb_battlefeild.polygons.foreach_set('material_index', [9, 9, 9, 9, 9, 9, 9, 9, 9, 9, 9, 9, 9, 9, 9, 9, 9, 9, 9, 9, 14, 14, 14, 14, 11, 11, 11, 11, 11, 11, 11, 11, 11, 11, 11, 11, 11, 11, 11, 11, 11, 11, 11, 11, 11, 11, 11, 11, 11, 11, 11, 11, 11, 11, 11, 11, 6, 6, 8, 8, 8, 8, 8, 8, 16, 16, 16, 16, 19, 19, 19, 19, 19, 19, 19, 19, 19, 19, 19, 19, 19, 19, 19, 19, 19, 19, 19, 19, 19, 19, 19, 19, 19, 19, 19, 19, 19, 19, 19, 19, 19, 19, 19, 19, 19, 19, 19, 19, 19, 19, 19, 19, 19, 19, 19, 19, 19, 19, 19, 19, 19, 19, 19, 19, 19, 19, 19, 19, 19, 19, 19, 19, 19, 19, 19, 19, 19, 19, 19, 19, 19, 19, 19, 19, 19, 19, 19, 19, 19, 19, 19, 19, 19, 19, 19, 21, 21, 21, 21, 21, 21, 21, 21, 21, 21, 21, 21, 21, 21, 21, 21, 21, 21, 21, 21, 21, 21, 21, 21, 21, 21, 21, 21, 21, 0, 0, 0, 0, 0, 0, 0, 0, 0, 0, 0, 0, 0, 0, 17, 17, 17, 17, 17, 17, 17, 17, 17, 17, 17, 17, 17, 17, 17, 17, 17, 17, 17, 17, 17, 17, 17, 17, 17, 17, 17, 17, 17, 17, 17, 17, 17, 17, 17, 17, 17, 17, 17, 17, 17, 17, 17, 17, 17, 17, 17, 17, 17, 17, 17, 17, 17, 17, 17, 17, 17, 17, 17, 17, 17, 17, 17, 17, 17, 17, 17, 17, 17, 17, 17, 17, 17, 17, 17, 17, 17, 17, 17, 17, 17, 17, 17, 17, 17, 17, 17, 17, 17, 17, 17, 17, 17, 17, 17, 17, 17, 17, 17, 17, 17, 17, 17, 17, 17, 17, 17, 17, 17, 17, 17, 17, 17, 17, 17, 17, 17, 17, 17, 17, 17, 17, 17, 17, 17, 17, 17, 17, 17, 17, 17, 17, 17, 17, 17, 17, 17, 17, 17, 17, 17, 17, 17, 17, 17, 17, 17, 17, 17, 17, 17, 17, 17, 17, 17, 17, 17, 17, 17, 17, 17, 17, 17, 17, 17, 17, 17, 17, 17, 17, 17, 17, 17, 17, 17, 17, 17, 17, 17, 17, 17, 17, 17, 17, 17, 17, 17, 17, 17, 17, 17, 17, 17, 17, 17, 17, 17, 17, 17, 17, 17, 17, 17, 17, 17, 17, 17, 17, 17, 17, 17, 17, 13, 13, 13, 13, 13, 13, 13, 13, 13, 13, 13, 13, 13, 13, 13, 13, 13, 13, 13, 13, 13, 13, 13, 13, 13, 13, 13, 13, 13, 13, 13, 13, 13, 13, 13, 13, 1, 1, 1, 1, 1, 1, 1, 1, 1, 1, 1, 1, 3, 3, 3, 3, 3, 3, 3, 3, 3, 3, 3, 3, 3, 3, 3, 3, 3, 3, 3, 3, 3, 3, 3, 3, 3, 3, 3, 3, 3, 3, 3, 3, 3, 3, 3, 3, 3, 3, 3, 3, 3, 3, 3, 3, 2, 2, 2, 2, 2, 2, 2, 2, 2, 2, 2, 2, 2, 2, 2, 2, 2, 2, 2, 2, 2, 2, 2, 2, 2, 2, 2, 2, 10, 10, 10, 10, 10, 10, 10, 10, 10, 10, 10, 10, 10, 10, 10, 10, 10, 10, 10, 10, 10, 10, 10, 10, 10, 10, 10, 10, 15, 15, 15, 15, 15, 15, 15, 15, 15, 15, 15, 15, 15, 15, 15, 15, 15, 15, 15, 15, 15, 15, 15, 15, 15, 15, 15, 15, 15, 15, 15, 15, 15, 15, 15, 15, 15, 15, 15, 15, 15, 15, 15, 15, 15, 15, 15, 15, 15, 15, 15, 15, 15, 15, 15, 15, 15, 15, 15, 5, 15, 15, 15, 15, 15, 15, 15, 15, 15, 15, 15, 15, 15, 15, 15, 15, 15, 15, 15, 15, 20, 20, 20, 20, 20, 20, 20, 20, 20, 20, 20, 20, 20, 20, 20, 20, 20, 20, 20, 20, 20, 20, 20, 20, 20, 20, 20, 20, 20, 20, 20, 20, 20, 20, 20, 20, 20, 20, 20, 20, 20, 20, 20, 20, 20, 20, 20, 20, 20, 20, 20, 20, 20, 20, 20, 20, 20, 20, 20, 20, 20, 20, 20, 20, 20, 20, 20, 20, 20, 20, 20, 20, 20, 20, 20, 20, 20, 20, 20, 20, 20, 20, 20, 20, 20, 20, 20, 20, 20, 20, 20, 20, 20, 20, 20, 20, 20, 20, 20, 20, 20, 20, 20, 20, 20, 20, 20, 20, 20, 20, 20, 20, 18, 18, 18, 18, 18, 18, 18, 18, 18, 18, 18, 18, 18, 18, 18, 18, 18, 18, 18, 18, 18, 18, 18, 18, 18, 18, 18, 18, 4, 4, 4, 4, 4, 4, 4, 4, 4, 4, 4, 4, 4, 4, 4, 4, 4, 4, 4, 4, 22, 22, 22, 22, 22, 22, 22, 22, 22, 22, 22, 22, 22, 22, 22, 22, 22, 22, 22, 22, 12, 12, 12, 12, 12, 12, 12, 12, 12, 12, 12, 12, 7, 12, 12, 12, 12, 12, 12, 12, 12, 12, 12, 12, 12, 12, 12, 12, 12, 12, 12, 12, 12, 12, 12, 12, 12, 12, 12, 12, 12, 12, 12, 12, 12, 12, 12, 12, 12, 12, 12, 12, 12, 12, 12, 12, 12, 12, 12, 12, 12, 12, 12, 12, 12, 12, 12, 12, 12, 12, 12, 12, 12, 12, 12, 12, 12, 12, 12, 12, 12, 12, 12, 12, 12, 12, 12, 12, 12, 12, 12, 12, 12, 12, 12, 12, 12, 12, 12, 12, 12, 12, 12, 12, 12, 12, 12, 12, 12, 12, 12, 12, 12, 12, 12, 12, 12, 12, 12, 12, 12, 12, 12, 12, 12, 12, 12, 12, 12, 12, 12, 12, 12, 12, 12, 12, 12, 12, 12, 12, 12, 12, 12, 12])
_k = set([(0, 14), (0, 17), (1, 2), (2, 14), (3, 4), (3, 7), (4, 27), (5, 6), (5, 26), (6, 8), (7, 10), (8, 9), (9, 10), (11, 12), (11, 13), (12, 20), (13, 19), (15, 17), (15, 192), (15, 211), (15, 229), (16, 192), (19, 21), (20, 21), (22, 23), (22, 25), (23, 24), (24, 25), (26, 27), (28, 29), (28, 30), (29, 31), (30, 31), (32, 33), (32, 34), (33, 35), (34, 35), (60, 61), (60, 72), (61, 74), (62, 63), (62, 75), (63, 73), (72, 73), (74, 75), (78, 116), (78, 217), (88, 223), (99, 101), (99, 134), (101, 134), (103, 156), (103, 225), (105, 106), (105, 268), (106, 243), (106, 268), (106, 458), (112, 137), (112, 216), (116, 217), (118, 135), (118, 220), (135, 220), (137, 216), (142, 224), (156, 159), (159, 225), (168, 169), (168, 187), (169, 187), (172, 176), (172, 259), (173, 175), (173, 258), (175, 258), (176, 259), (179, 184), (179, 244), (184, 241), (185, 189), (185, 329), (186, 189), (186, 340), (211, 229), (223, 224), (233, 243), (233, 458), (241, 244), (281, 287), (281, 291), (284, 285), (284, 293), (285, 287), (290, 294), (290, 296), (291, 293), (294, 299), (296, 297), (297, 301), (299, 301), (304, 305), (304, 312), (305, 308), (308, 310), (310, 314), (312, 314), (329, 333), (333, 338), (337, 338), (337, 340), (344, 347), (344, 350), (347, 350), (348, 349), (348, 357), (349, 357), (367, 373), (367, 374), (369, 371), (369, 372), (371, 373), (372, 374), (376, 382), (376, 383), (378, 380), (378, 381), (380, 382), (381, 383), (396, 400), (396, 404), (400, 401), (401, 402), (402, 410), (404, 406), (406, 407), (407, 408), (408, 409), (409, 410), (412, 413), (412, 415), (413, 422), (415, 418), (416, 419), (416, 422), (418, 421), (419, 420), (420, 421), (426, 427), (426, 433), (427, 428), (428, 429), (429, 430), (430, 436), (431, 432), (431, 436), (432, 434), (433, 435), (434, 435), (437, 438), (437, 440), (438, 465), (440, 443), (443, 464), (464, 465), (481, 482), (481, 485), (482, 484), (484, 485), (544, 545), (544, 564), (545, 558), (549, 551), (549, 568), (550, 551), (550, 569), (557, 558), (557, 570), (561, 563), (561, 564), (563, 566), (566, 568), (569, 570)])
me_bobomb_battlefeild.attributes.new('sharp_edge', 'BOOLEAN', 'EDGE').data.foreach_set('value', [ (min(e.vertices), max(e.vertices)) in _k for e in me_bobomb_battlefeild.edges])
_uv = me_bobomb_battlefeild.uv_layers.new(name='UVMap')
_uv.uv.foreach_set('vector', [0.0, 0.0, 0.0, 0.9668, 5.957, 0.9668, -10.19, 0.9668, 0.9668, 0.9668, 0.9668, 0.0, -10.19, 0.0, -10.19, 0.9668, 0.9668, 0.0, -6.268, 0.9668, 0.7891, 0.9668, 0.7891, 0.0, -6.268, 0.0, -6.268, 0.9668, 0.7891, 0.0, 0.0, 0.0, 0.0, 0.9668, 3.711, 0.0, 3.711, 0.0, 0.0, 0.9668, 3.711, 0.9668, 0.9668, 0.0, -22.98, 0.0, 0.9668, 0.9668, 5.957, 0.0, 0.0, 0.0, 5.957, 0.9668, -11.01, 0.0, -11.01, 0.9668, 0.9668, 0.0, -11.01, 0.9668, 0.9648, 0.9668, 0.9668, 0.0, 5.957, 0.9668, 5.957, 0.0, 0.3105, 0.9727, 5.957, 0.0, 0.3105, -0.02344, 0.3105, 0.9727, 0.9668, 0.9668, -22.98, 0.0, -22.98, 0.9668, -18.13, 0.0, 11.61, 0.9668, 11.63, 0.0, -18.15, 0.9668, 11.61, 0.9668, -18.13, 0.0, 19.02, 0.9668, 19.02, 0.0, -8.014, 0.0, -8.014, 0.9668, 19.02, 0.9668, -8.014, 0.0, 0.9668, 0.0, -11.91, 0.0, 0.9668, 0.9668, -11.91, 0.0, -11.91, 0.9668, 0.9668, 0.9668, 0.168, 0.0, 0.168, 0.9277, 22.12, 0.0, 0.168, 0.9277, 22.12, 0.9277, 22.12, 0.0, -11.01, 0.9277, 0.9668, 0.9277, -11.01, 0.0, -11.01, 0.0, 0.9668, 0.9277, 0.9668, 0.0, 0.2344, 0.04297, 0.0, 0.3086, 0.0, 0.9668, 0.4336, 1.031, 0.4336, 0.0, 0.168, -0.0293, 0.168, 1.033, 0.4336, 1.031, 0.168, -0.0293, 0.4336, 1.031, 0.9668, 1.031, 0.4336, 0.0, 0.9668, 1.031, 0.9668, 0.0, 0.4336, 0.0, 0.9668, 1.031, 1.232, 1.033, 0.9668, 0.0, 1.232, 1.033, 1.232, -0.0293, 0.9668, 0.0, 1.566, -0.02148, 1.566, 0.9668, 0.0, 0.0, 1.566, 0.9668, 0.0, 0.9668, 0.0, 0.0, 1.566, 0.9668, 1.566, -0.02148, 0.0, 0.9668, 1.033, 0.3086, 0.7676, 0.04297, 0.0, 0.9668, 0.7676, 0.04297, 0.2344, 0.04297, 0.0, 0.9668, 1.033, 0.9668, 1.033, 0.3086, 0.0, 0.9668, 0.0, 0.0, 0.0, 1.031, 1.033, 1.031, 1.033, 0.0, 0.0, 0.0, 1.033, 1.031, 1.566, -0.02148, 0.0, 0.0, 0.0, 0.9668, 3.66, 1.146, 2.596, 1.143, 3.66, 2.211, 2.787, -0.1191, 3.062, -0.123, 2.795, -1.186, 3.062, -0.123, 3.062, -1.188, 2.795, -1.186, 3.062, -0.123, 3.594, -0.125, 3.062, -1.188, 3.594, -0.125, 3.594, -1.189, 3.062, -1.188, 3.594, -0.125, 3.861, -0.123, 3.594, -1.189, 3.861, -0.123, 3.861, -1.189, 3.594, -1.189, -0.2012, 5.455, -1.799, 5.455, -1.799, 4.457, -0.2012, 4.457, -0.2012, 5.455, -1.799, 4.457, 2.863, 3.027, 2.588, 3.293, 2.596, 3.959, 2.596, 1.143, 2.596, 2.209, 3.66, 2.211, -0.1953, 5.455, -1.793, 4.457, -1.793, 5.455, -0.1953, 4.457, -1.793, 4.457, -0.1953, 5.455, 3.66, 3.959, 3.66, 3.293, 2.596, 3.959, 3.66, 3.293, 3.395, 3.027, 2.596, 3.959, 3.395, 3.027, 2.863, 3.027, 2.596, 3.959, 0.0, 0.0, 0.0, 0.9824, 0.9668, 0.9824, 0.9668, 0.0, 0.0, 0.0, 0.9668, 0.9824, 0.9668, 0.9668, 0.4961, -5.262, -0.416, -0.03711, 0.9668, -5.43, 0.4961, -5.262, 0.9668, 0.9668, 0.9668, 0.9668, -0.457, -5.246, -0.4551, 0.0, 0.9668, -6.213, -0.457, -5.246, 0.9668, 0.9668, -1.709, -4.4, 2.227, 0.9668, -0.5, -5.627, 1.098, 0.9668, 2.227, 0.9668, -1.709, -4.4, 0.0, 0.0, 0.0, 0.9668, 0.9668, 0.9668, 0.9668, 0.0, 0.0, 0.0, 0.9668, 0.9668, 0.9668, 8.949, 0.0, 8.949, 0.0, 9.947, 0.9668, 9.947, 0.9668, 8.949, 0.0, 9.947, 0.7188, 1.172, 0.9668, 1.25, 0.7227, -5.881, 0.1836, 1.092, 0.2285, -6.582, 0.0, 0.9668, 0.0, 0.9668, 0.2285, -6.582, 0.0, -6.35, 0.9668, 0.9668, 0.7129, -7.547, 0.752, 0.8496, 0.7129, -7.547, 0.1992, -7.062, 0.752, 0.8496, 0.752, 0.8496, 0.1992, -7.062, 0.3145, 0.6113, 0.9668, -7.791, 0.7129, -7.547, 0.9668, 0.9668, 0.7051, 1.725, 0.959, 1.971, 0.7324, -2.021, 0.9668, -0.5293, 0.8711, -0.4043, 0.9668, 0.9531, 0.8711, -0.4043, 0.1738, 0.3652, 0.9668, 0.9531, -0.04492, -2.035, 0.0, 0.9668, 0.2109, 1.221, 0.1992, -2.027, -0.04492, -2.035, 0.2109, 1.221, 0.2109, 1.221, 0.7051, 1.725, 0.1992, -2.027, 0.7051, 1.725, 0.7324, -2.021, 0.1992, -2.027, 0.9922, -1.232, 0.9941, -2.23, 0.7246, -2.205, 0.959, 1.971, 0.998, -2.025, 0.7324, -2.021, -0.07227, -2.145, -0.05859, -1.232, 0.1895, -2.16, 0.1895, -2.16, -0.05859, -1.232, 0.1992, -1.229, 0.1992, -1.229, 0.7246, -1.227, 0.1895, -2.16, 0.7246, -1.227, 0.7246, -2.205, 0.1895, -2.16, 0.7246, -1.227, 0.9922, -1.232, 0.7246, -2.205, 0.0, -4.023, 0.2266, 0.8828, 0.2266, -4.172, 0.2227, 1.111, 0.0, -2.557, 0.0, 0.9668, 0.7305, 1.404, 0.9863, -3.143, 0.0, -2.557, 0.2227, 1.111, 0.7305, 1.404, 0.0, -2.557, 0.9863, -3.143, 0.7305, 1.404, 0.9863, 1.553, -0.04688, 0.2988, 0.9668, 1.465, 0.9668, -1.66, 0.1738, 0.3652, -0.01367, 1.006, 0.9668, 0.9531, 0.2266, 0.8828, 0.7402, 1.178, 0.2266, -4.172, 0.0, 0.7344, 0.2266, 0.8828, 0.0, -4.023, 0.7402, -4.469, 0.7402, 1.178, 0.9961, 1.326, 0.2266, -4.172, 0.7402, 1.178, 0.7402, -4.469, 0.998, -4.617, 0.7402, -4.469, 0.9961, 1.326, -0.06055, -4.385, 0.1953, 0.5215, 0.1953, -4.533, 0.1953, -4.533, 0.709, 0.8184, 0.709, -4.83, 0.1953, 0.5215, 0.709, 0.8184, 0.1953, -4.533, 0.9668, -5.012, 0.709, -4.863, 0.9668, 0.9668, -0.05859, 0.373, 0.1953, 0.5215, -0.06055, -4.385, 0.709, -4.83, 0.709, 0.8184, 0.9668, 0.9668, 0.9668, -4.979, 0.709, -4.83, 0.9668, 0.9668, 0.9668, 0.9668, 0.709, -4.863, 0.7109, 0.8184, 0.7109, 0.8184, 0.1934, -4.568, 0.1992, 0.5234, 0.709, -4.863, 0.1934, -4.568, 0.7109, 0.8184, 0.0, -3.791, 0.2266, 1.113, 0.2266, -3.939, 0.1934, -4.568, -0.0625, -4.422, 0.1992, 0.5234, 0.1992, 0.5234, -0.0625, -4.422, -0.05469, 0.377, 0.9961, 1.559, 0.7402, -4.236, 0.7402, 1.41, 0.7402, -4.236, 0.2266, -3.939, 0.7402, 1.41, 0.7402, 1.41, 0.2266, -3.939, 0.2266, 1.113, 0.998, -4.385, 0.7402, -4.236, 0.9961, 1.559, 0.2266, 1.113, 0.2266, -3.939, 0.0, -3.791, 0.0, 0.9668, 0.2266, 1.113, 0.0, -3.791, 0.125, -4.191, 0.7422, 0.7734, 0.6855, -4.385, 0.2266, -3.939, 0.7402, 1.41, 0.7402, -4.236, 0.0, 0.9668, 0.2266, 1.113, 0.0, -3.791, 0.2266, 1.113, 0.7402, 1.41, 0.2266, -3.939, 0.7402, 1.41, 0.9961, 1.559, 0.7402, -4.236, 0.7402, -4.236, 0.9961, 1.559, 0.998, -4.385, 0.06836, 0.1895, 0.293, 0.3848, 0.125, -4.191, -0.1543, -4.094, 0.06836, 0.1895, 0.125, -4.191, 0.293, 0.3848, 0.7422, 0.7734, 0.125, -4.191, 0.9668, 1.963, 0.709, -5.047, 0.7109, 1.814, 0.6855, -4.385, 0.7422, 0.7734, 0.9668, 0.9668, 0.9668, -4.482, 0.6855, -4.385, 0.9668, 0.9668, 0.0, -3.025, 0.2266, 0.6934, 0.2266, -3.174, 0.2266, 0.6934, 0.7402, 0.9883, 0.2266, -3.174, 0.2266, -3.174, 0.7402, 0.9883, 0.7402, -3.471, 0.0, 0.5469, 0.2266, 0.6934, 0.0, -3.025, 0.7402, -3.471, 0.7402, 0.9883, 0.998, 1.137, 0.998, -3.619, 0.7402, -3.471, 0.998, 1.137, 0.2168, -4.912, 0.0, -4.77, 0.2168, 1.107, 0.9668, -5.195, 0.709, -5.047, 0.9668, 1.963, 0.1934, -4.752, -0.0625, -4.604, 0.1992, 1.52, 0.1992, 1.52, -0.0625, -4.604, -0.05664, 1.371, 0.7129, -5.199, 0.9629, 1.539, 0.9629, -5.342, 0.7129, 1.395, 0.9629, 1.539, 0.7129, -5.199, 0.2168, 1.107, 0.0, -4.77, 0.0, 0.9668, 0.9668, 0.9668, 0.9688, -4.557, 0.8086, 1.078, 0.9688, -4.557, 0.8086, -4.648, 0.8086, 1.078, 0.9668, 1.25, 0.9668, -6.02, 0.7227, -5.881, 0.03125, -1.844, 0.0, 0.9668, 1.004, -1.59, 0.01758, 0.7988, 0.25, 0.9941, -0.05664, -3.158, 0.25, 0.9941, 0.1934, -3.244, -0.05664, -3.158, 0.25, 0.9941, 0.7246, 1.375, 0.1934, -3.244, 0.7246, 1.375, 0.7051, -3.428, 0.1934, -3.244, 0.9668, -3.523, 0.7051, -3.428, 0.9668, 1.561, 0.7051, -3.428, 0.7246, 1.375, 0.9668, 1.561, 0.5273, 0.6484, 0.1348, 0.5117, 0.6074, 1.838, 0.1348, 1.311, 0.6074, 1.838, 0.1348, 0.5117, 0.1348, 1.311, 0.6445, 2.041, 0.6074, 1.838, 0.01758, 1.482, 0.1348, 1.311, -3.371, 0.06055, 0.01758, 1.482, 0.6445, 2.041, 0.1348, 1.311, 4.568, -0.4473, 0.9668, 1.631, 2.713, 0.8008, 2.127, 5.852, 0.6191, 5.049, 0.3398, 5.832, 2.016, 6.164, 2.127, 5.852, 0.3398, 5.832, 6.705, 6.121, 5.375, 7.342, 7.039, 6.121, 0.3398, 5.832, 3.848, 7.084, 2.016, 6.164, 2.016, 6.164, 3.848, 7.084, 2.328, 6.277, 0.6191, 5.049, 2.127, 5.852, 4.127, 6.301, 4.127, 6.301, 2.127, 5.852, 2.439, 5.963, 3.848, 7.084, 4.127, 6.301, 2.439, 5.963, 2.328, 6.277, 3.848, 7.084, 2.439, 5.963, 6.705, 5.789, 4.959, 6.621, 6.705, 6.121, 6.705, 6.121, 4.959, 6.621, 5.375, 7.342, 7.119, 1.215, 7.84, 0.8008, 4.959, -0.8633, 7.039, 5.789, 8.561, 4.541, 6.705, 5.789, 7.039, 5.789, 7.039, 6.121, 8.561, 4.541, 8.561, 4.541, 7.039, 6.121, 8.973, 5.264, 7.039, 6.121, 5.375, 7.342, 8.973, 5.264, 2.078, 0.8008, 2.078, 4.125, 4.959, -0.8633, 4.959, 4.957, 7.119, 3.709, 4.959, -0.8633, 2.078, 4.125, 4.959, 4.957, 4.959, -0.8633, 7.119, 3.709, 7.119, 1.215, 4.959, -0.8633, 4.959, -2.525, 4.959, -1.695, 9.281, 0.0, 1.352, 0.373, -0.3242, 1.332, 1.379, 4.582, 9.281, 0.0, 4.959, -1.695, 8.561, 0.3848, -1.359, 0.03516, -1.359, 0.9668, -0.6953, 0.03516, 0.4395, 0.9668, 0.4395, 0.3145, 0.0, 0.9668, 0.4395, 0.3145, -0.0293, 0.3281, 0.0, 0.9668, 0.7168, 0.7168, -0.9277, 0.7188, -0.9277, 1.215, 0.7168, 1.215, 0.7168, 0.7168, -0.9277, 1.215, 0.0, 0.1738, -0.0293, 0.9707, 1.965, 0.9668, 1.965, 0.168, 0.0, 0.1738, 1.965, 0.9668, -2.641, -9.439, -3.199, -9.162, -1.75, -7.654, -1.359, 0.9668, -0.6953, 0.9668, -0.6953, 0.03516, 0.0, 0.9004, 0.4395, 0.9004, 0.4395, 0.0, 0.0, 0.0, 0.0, 0.9004, 0.4395, 0.0, -2.773, -4.273, -3.023, -4.023, -1.775, -2.775, -1.527, -3.025, -2.773, -4.273, -1.775, -2.775, -3.199, -9.162, -2.307, -7.375, -1.75, -7.654, -1.326, 0.2188, -0.582, 0.9668, 0.9668, 0.0, 0.9668, 0.0, -0.582, 0.9668, 0.9668, 0.9668, -1.326, 0.0, -1.326, 0.2188, 0.9668, 0.0, -1.324, 0.9668, -0.582, 0.9668, -1.326, 0.2188, 0.9668, 0.0, -0.5293, 0.0, 0.9668, 0.2188, -0.5293, 0.0, -0.5293, 0.2188, 0.9668, 0.2188, -3.023, 0.9668, 0.9668, 0.9668, -3.023, 0.0, 0.9668, 0.0, -3.023, 0.0, 0.9668, 0.9668, 0.9668, 0.0, 0.9668, 0.9668, 1.633, 0.0, -0.6953, 0.0, 0.9668, 0.9668, 0.9668, 0.0, -0.6953, 0.9668, 0.9668, 0.9668, -0.6953, 0.03516, -0.6953, 0.0, -0.6953, 0.03516, 0.9668, 0.9668, 0.9668, -0.5293, 0.5918, -0.5293, 0.03125, 0.4414, 0.03125, 0.4414, 0.5918, -0.5293, -0.5273, -0.5312, 0.9668, -0.5293, 0.2188, -1.826, 0.5918, -0.5293, 0.2188, -1.826, 0.03125, -1.502, 0.5918, -0.5293, 0.5918, -0.5293, 0.03125, -1.502, -0.5273, -0.5312, 0.2188, 0.7656, 0.9668, -0.5293, 0.03125, 0.4414, -1.277, -1.826, -1.09, -1.502, 0.2188, -1.826, 0.2188, -1.826, -1.09, -1.502, 0.03125, -1.502, 0.03125, -1.502, -1.09, -1.502, -0.5273, -0.5312, -1.09, 0.4414, 0.03125, 0.4414, -0.5273, -0.5312, -1.09, -1.502, -1.65, -0.5312, -0.5273, -0.5312, -1.65, -0.5312, -1.09, 0.4414, -0.5273, -0.5312, -1.277, -1.826, -2.025, -0.5312, -1.09, -1.502, -2.025, -0.5312, -1.65, -0.5312, -1.09, -1.502, -2.025, -0.5312, -1.277, 0.7656, -1.65, -0.5312, -1.277, 0.7656, -1.09, 0.4414, -1.65, -0.5312, -1.277, 0.7656, 0.2188, 0.7656, -1.09, 0.4414, 0.2188, 0.7656, 0.03125, 0.4414, -1.09, 0.4414, 0.9668, 0.9668, 0.9668, 0.0, -13.0, 0.9668, -13.0, 0.0, -13.0, 0.9668, 0.9668, 0.0, 0.0, 0.0, 15.94, 0.2188, 15.94, 0.0, 0.0, 0.9668, 15.94, 0.2188, 0.0, 0.0, 15.94, 0.9668, 15.94, 0.2188, 0.0, 0.9668, 0.1758, -0.1133, 0.0, 0.0, 0.3848, 2.078, 0.0, 0.0, -0.4453, 0.0, 0.3848, 2.078, -0.4453, 0.0, -0.8066, 2.092, 0.3848, 2.078, 0.1758, 0.8398, 0.8984, 0.5391, 0.1758, -0.1133, 0.1758, -0.1133, 0.8984, 0.5391, 0.8965, -0.1836, 4.979, -0.07031, -0.01562, -0.07031, 4.967, 0.9668, -0.6523, -0.1133, -0.8066, 2.092, -0.4453, 0.0, 0.9668, 0.0, 0.06641, 0.0, 0.9668, 0.5312, 0.06641, 0.0, 0.06641, 0.25, 0.9668, 0.5312, 0.9668, 0.0, -1.027, 0.0, 0.9668, 0.7168, -1.027, 0.0, 0.0, 0.3438, 0.9668, 0.7168, -0.01562, -0.07031, 0.0, 0.9668, 4.967, 0.9668, 0.0, -1.424, 0.0, 1.963, 0.2305, -1.32, -0.2656, -5.939, 0.9668, -1.029, 0.623, -6.055, 0.1328, -1.029, 0.9668, -1.029, -0.2656, -5.939, 0.9668, 0.6855, 0.0, 0.6836, 0.9668, 0.9668, 0.9668, 0.9668, 0.0, 0.6836, 0.0, 0.9668, 0.2305, -1.32, 0.0, 1.963, 0.7539, -1.314, 0.0, 1.963, 1.014, -1.41, 0.7539, -1.314, 0.2324, 0.06445, 0.0, 0.0, 1.055, 3.363, 1.021, -0.04883, 0.7598, 0.05469, 1.055, 3.363, 0.7598, 0.05469, 0.2324, 0.06445, 1.055, 3.363, 0.3867, -0.6758, 0.8652, 0.9668, 0.707, -0.6719, 0.8652, 0.9668, 0.8652, -0.7363, 0.707, -0.6719, 0.0, 0.9668, 0.8652, 0.9668, 0.3867, -0.6758, 0.2266, -0.7441, 0.0, 0.9668, 0.3867, -0.6758, 1.217, 0.0, 0.0, 0.0, 0.0, 0.5918, 7.936, -1.465, 8.213, -1.48, 8.111, -3.168, -0.5293, 0.0, 0.7168, 0.5918, 0.7168, 0.0, 5.117, -1.322, 7.141, -1.436, 7.406, -1.686, 5.049, -1.572, 5.117, -1.322, 7.406, -1.686, 5.049, -2.594, 5.049, -1.322, 7.406, -3.168, 5.049, -1.322, 7.406, -1.436, 7.406, -3.168, 7.879, -3.168, 7.936, -1.465, 8.111, -3.168, 7.406, -1.436, 7.879, -1.461, 7.879, -3.168, 7.406, -3.168, 7.406, -1.436, 7.879, -3.168, 10.53, -0.4277, 11.09, -0.4277, 10.46, -0.4531, 11.09, -0.4277, 13.47, -0.5938, 10.46, -0.4531, 11.09, -0.4277, 13.47, 0.0, 13.47, -0.5938, 11.09, -0.1797, 13.47, 0.0, 11.09, -0.4277, 10.94, -0.07812, 13.47, 0.0, 11.09, -0.1797, 10.46, 0.0, 13.47, 0.0, 10.94, -0.07812, 13.47, 0.0, 16.45, -1.016, 13.47, -0.5938, 10.53, -0.4277, 10.46, -0.4531, 10.46, 0.0, 4.434, -1.297, 5.197, -1.328, 5.197, -2.594, 10.46, 0.0, 10.46, -0.4531, 7.441, 0.0, 10.66, -0.07812, 10.53, -0.1797, 10.46, 0.0, 10.94, -0.07812, 10.66, -0.07812, 10.46, 0.0, 10.53, -0.1797, 10.53, -0.4277, 10.46, 0.0, 7.441, 0.0, 10.46, -0.4531, 7.441, -0.3125, 1.453, 0.0, 4.434, -0.1719, 1.453, -1.156, 4.434, -0.1719, 4.434, -1.297, 1.453, -1.156, 4.826, -2.594, 4.434, -1.297, 5.197, -2.594, -2.131, 0.7383, -2.365, 0.7285, -1.711, 1.643, 4.434, -0.1719, 5.197, -1.328, 4.434, -1.297, 7.412, -0.3125, 5.197, -1.328, 4.434, -0.1719, 7.412, -1.436, 5.197, -1.328, 7.412, -0.3125, 7.412, -0.3125, 7.936, -1.465, 7.412, -1.436, 7.412, -0.3125, 9.557, -0.4453, 9.557, -1.576, 8.213, -1.48, 7.936, -1.465, 7.412, -0.3125, 9.557, -1.576, 8.213, -1.48, 7.412, -0.3125, 1.277, 0.2617, -2.01, 0.625, -1.711, 1.643, 1.227, 1.582, 1.277, 0.2617, -1.711, 1.643, -1.998, 0.332, 1.277, 0.2617, -3.023, 0.2617, -2.01, 0.625, 1.277, 0.2617, -1.998, 0.332, 16.45, -1.156, 16.45, -2.139, 13.46, -1.717, 13.46, -0.7344, 16.45, -1.156, 13.46, -1.717, 16.45, -1.016, 19.42, -1.154, 16.45, -2.139, 19.42, -1.154, 19.42, -2.279, 16.45, -2.139, 4.199, -1.297, 4.199, -1.736, 1.701, -1.154, 13.46, -0.5938, 16.45, -1.156, 13.46, -0.7344, 16.45, -1.016, 16.45, -1.156, 13.46, -0.5938, 4.439, -1.877, 4.676, -2.594, 1.455, -1.736, 1.455, -1.736, 4.676, -2.594, 1.455, -2.279, 4.439, -1.877, 4.439, -1.297, 4.676, -2.594, 1.701, -1.154, 4.199, -1.736, 1.701, -1.596, 8.111, -1.475, 9.611, -1.576, 9.611, -3.168, 16.45, 0.0, 16.45, -1.016, 13.47, 0.0, 16.45, 0.0, 19.42, -1.156, 16.45, -1.016, 19.42, 0.0, 19.42, -1.156, 16.45, 0.0, 4.426, 0.0, 7.441, 0.0, 4.426, -0.1719, 4.426, -0.1719, 1.449, 0.0, 4.426, 0.0, 1.449, 0.0, 1.449, 0.0, 4.426, -0.1719, 7.441, 0.0, 7.441, -0.3125, 4.426, -0.1719, 8.111, -3.168, 8.111, -1.475, 9.611, -3.168, 9.611, -3.168, 9.611, -1.576, 13.46, -1.717, -1.711, 1.643, -2.365, 0.7285, -3.023, 0.2617, -2.01, 0.625, -2.131, 0.7383, -1.711, 1.643, -2.467, 0.3125, -3.023, 0.2617, -2.479, 0.6074, -3.023, 0.2617, -2.365, 0.7285, -2.479, 0.6074, -2.467, 0.3125, -1.998, 0.332, -3.023, 0.2617, -3.023, 0.2617, -3.074, 1.59, -1.711, 1.643, 0.9668, 0.6348, 0.9668, 0.0, -4.316, 0.0, 0.0, 0.0, 0.0, 0.9668, 3.076, -0.3672, 0.3887, 1.297, 0.9668, 1.297, 0.9668, 0.0, -1.027, 0.6348, 0.3887, 1.297, 0.9668, 0.0, -1.027, 0.0, -1.027, 0.6348, 0.9668, 0.0, 0.9668, 0.9668, 2.385, 0.3027, 0.3867, 0.9668, 2.385, 0.3027, 0.3867, -0.04102, 0.3867, 0.9668, -1.025, -0.3359, -1.027, 0.9668, 1.369, 0.9668, 0.9668, 0.9668, -1.264, 1.963, 0.9668, 1.963, -1.264, 0.9668, -1.264, 1.963, 0.9668, 0.9668, -0.1543, 0.0, -0.1543, 0.9668, 0.9668, 0.9668, 0.9668, 0.0, -0.1543, 0.0, 0.9668, 0.9668, 0.9668, 0.9668, 0.9668, 0.0, 0.3008, 0.9668, 0.9668, 0.0, 0.3008, -0.2969, 0.3008, 0.9668, -0.9277, 0.7188, 0.7168, 0.7168, 1.365, 0.2188, 1.369, -0.2969, -1.029, -0.3906, 1.369, 0.9668, 1.133, 0.0, -0.3535, 0.0, 1.133, 0.03516, 1.133, 0.03516, -0.3535, 0.0, 1.133, 0.9668, 1.133, 0.9668, -0.3535, 0.0, -0.3535, 0.9668, 1.365, -0.2812, -0.9277, 0.7188, 1.365, 0.2188, 1.715, 0.2188, 1.365, 0.2188, 0.7168, 0.7168, -0.9277, 1.215, -0.4043, 1.713, 0.7168, 1.215, -3.023, -1.529, -4.021, -0.5312, 1.365, -0.2812, -0.9277, 0.2188, -0.9277, 0.7188, 1.365, -0.2812, 1.365, -0.2812, -4.021, -0.5312, -0.9277, 0.2188, -0.4043, 1.713, 0.2188, 1.713, 0.7168, 1.215, -1.027, 0.3008, -1.027, 0.9668, 2.963, 0.3008, -3.023, -4.023, -3.023, -1.529, -1.775, -2.775, -1.775, -2.775, -3.023, -1.529, -1.527, -2.527, -1.527, -2.527, -3.023, -1.529, 1.217, -0.7793, -2.023, 0.9746, -0.0293, 0.9707, 0.0, -0.02539, 1.967, 0.0, 1.965, 0.9668, 3.961, 0.9609, -1.027, 0.9668, 2.963, 0.9668, 2.963, 0.3008, 1.217, -0.7793, 1.365, -0.2812, 1.715, -0.2812, 1.965, 0.3008, 0.08203, 0.3008, 0.08203, 0.9668, 1.965, 0.9668, 1.965, 0.3008, 0.08203, 0.9668, -4.756, 0.9668, -4.291, 0.9668, -4.756, 0.0, 0.03906, 0.9668, 0.03906, 0.0, -4.291, 0.9668, 0.03906, 0.0, -4.291, 0.0, -4.291, 0.9668, 0.03906, 0.9668, 0.9668, 0.0, 0.03906, 0.0, 0.6348, 0.9668, 0.6348, 0.0, 0.0, 0.9668, -3.023, -1.529, 1.365, -0.2812, 1.217, -0.7793, 0.9668, 0.9668, 0.9668, 0.0, 0.03906, 0.9668, 0.0, 0.9668, 0.6348, 0.0, 0.0, 0.0, -4.291, 0.0, -4.756, 0.0, -4.291, 0.9668, -0.7773, -5.271, -2.773, -4.273, -1.527, -3.025, -0.7773, -5.271, -1.775, -5.271, -2.773, -4.273, -1.02, -6.764, -1.775, -5.271, -0.7773, -5.271, -1.855, -5.928, -1.775, -5.271, -1.02, -6.764, -2.525, -7.268, -1.02, -6.764, -1.527, -7.766, -2.525, -7.268, -1.855, -5.928, -1.02, -6.764, -3.596, -9.447, -2.623, -9.936, -4.086, -10.39, -2.641, -9.439, -2.623, -9.936, -3.596, -9.447, -3.199, -9.162, -2.641, -9.439, -3.596, -9.447, -4.086, -10.39, -2.623, -9.936, -3.102, -10.88, -3.389, -9.066, -3.199, -9.162, -3.596, -9.447, -2.426, -9.547, -2.623, -9.936, -2.641, -9.439, -0.8613, 1.463, 0.8828, 1.371, -0.7773, 1.371, 0.9668, 1.465, 0.8828, 1.371, -0.8613, 1.463, -0.8613, 1.463, -0.7773, 1.371, -0.8613, 0.0, -0.6113, 0.9043, -0.6113, 0.5293, -0.8613, 0.0, -0.7773, 1.371, 0.8828, 1.371, -0.6953, 1.184, 0.8828, 1.371, 0.8008, 1.184, -0.6953, 1.184, 0.7168, 0.5293, 0.7168, 0.9043, 0.8828, 1.371, 0.7168, 0.9043, 0.8008, 1.184, 0.8828, 1.371, 0.8008, 0.25, 0.7168, 0.5293, 0.8828, 1.371, 0.8828, 0.0625, 0.8008, 0.25, 0.8828, 1.371, 0.9668, 0.0, 0.8828, 0.0625, 0.8828, 1.371, 0.9668, 1.465, 0.9668, 0.0, 0.8828, 1.371, -0.7773, 1.371, -0.6953, 1.184, -0.8613, 0.0, 0.8008, 1.184, 0.7168, 0.9043, -0.6953, 1.184, -0.6953, 1.184, 0.7168, 0.9043, -0.6113, 0.9043, -0.6953, 1.184, -0.6113, 0.9043, -0.8613, 0.0, 0.7168, 0.9043, 0.7168, 0.5293, -0.6113, 0.5293, -0.6113, 0.9043, 0.7168, 0.9043, -0.6113, 0.5293, -0.6113, 0.5293, 0.7168, 0.5293, -0.6953, 0.25, -0.6113, 0.5293, -0.6953, 0.25, -0.8613, 0.0, 0.7168, 0.5293, 0.8008, 0.25, -0.6953, 0.25, -0.6953, 0.25, -0.7773, 0.0625, -0.8613, 0.0, -0.6953, 0.25, 0.8008, 0.25, -0.7773, 0.0625, 0.8008, 0.25, 0.8828, 0.0625, -0.7773, 0.0625, -0.8613, 0.0, -0.7773, 0.0625, 0.4668, 0.0, -0.7773, 0.0625, 0.8828, 0.0625, 0.4668, 0.0, 0.4668, 0.0, 0.8828, 0.0625, 0.6348, 0.0, 0.8828, 0.0625, 0.9668, 0.0, 0.6348, 0.0, 3.961, 0.0, 0.0, 0.0, 3.961, 0.9668, 3.461, 0.0, -0.3457, 0.0, 3.461, 0.9668, -0.3457, 0.0, -0.3457, 0.9668, 3.461, 0.9668, 3.961, 0.0, -0.209, 0.0, 3.961, 0.9668, -0.209, 0.0, -0.209, 0.9668, 3.961, 0.9668, 0.0, 0.0, 0.0, 0.9668, 3.961, 0.9668, 3.961, 0.0, 0.0, 0.0, 3.961, 0.9668, 3.461, 0.0, -0.3457, 0.0, 3.461, 0.9668, 0.0, 0.0, 0.0, 0.9668, 3.961, 0.9668, 3.961, 0.0, 0.0, 0.0, 3.961, 0.9668, 0.0, 0.0, 0.0, 0.9668, 3.961, 0.9668, 3.961, 0.0, 0.0, 0.0, 3.961, 0.9668, 0.0, 0.0, 0.0, 0.9668, 3.961, 0.9668, -0.3457, 0.0, -0.3457, 0.9668, 3.461, 0.9668, 0.0, 0.0, 0.0, 0.9668, 3.961, 0.9668, -0.209, 0.0, -0.209, 0.9668, 3.961, 0.9668, 3.961, 0.0, -0.209, 0.0, 3.961, 0.9668, 3.961, 0.0, 0.0, 0.0, 3.961, 0.9668, 0.0, 0.0, 0.0, 0.9668, 3.961, 0.9668, 3.961, 0.0, 0.0, 0.0, 3.961, 0.9668, 0.0, 0.0, 0.0, 0.9668, 3.961, 0.9668, -0.209, 0.0, -0.209, 0.9668, 3.961, 0.9668, 3.961, 0.0, 0.0, 0.0, 3.961, 0.9668, 3.961, 0.0, 0.0, 0.0, 3.961, 0.9668, 0.0, 0.0, 0.0, 0.9668, 3.961, 0.9668, 3.461, 0.0, -0.3457, 0.0, 3.461, 0.9668, -0.3457, 0.0, -0.3457, 0.9668, 3.461, 0.9668, 3.961, 0.0, -0.209, 0.0, 3.961, 0.9668, 3.961, 0.0, 0.0, 0.0, 3.961, 0.9668, 0.0, 0.0, 0.0, 0.9668, 3.961, 0.9668, 3.961, 0.0, 0.0, 0.0, 3.961, 0.9668, 3.961, 0.0, 0.0, 0.0, 3.961, 0.9668, 0.0, 0.0, 0.0, 0.9668, 3.961, 0.9668, 0.0, 0.0, 0.0, 0.9668, 3.961, 0.9668, 3.961, 0.0, 0.0, 0.0, 3.961, 0.9668, 0.0, 0.0, 0.0, 0.9668, 3.961, 0.9668, 2.963, 3.424, 4.959, 0.0, -1.027, -3.523, 4.959, 0.0, 2.963, -3.523, -1.027, -3.523, -3.023, 0.0, -1.027, 3.424, -1.027, -3.523, -1.027, 3.424, 2.963, 3.424, -1.027, -3.523, 2.963, 3.424, 4.959, 0.0, -1.027, -3.523, -1.027, 3.424, 2.963, 3.424, -1.027, -3.523, 4.959, 0.0, 2.963, -3.523, -1.027, -3.523, 2.963, 3.424, 4.959, 0.0, -1.027, -3.523, -3.023, 0.0, -1.027, 3.424, -1.027, -3.523, -1.027, 3.424, 2.963, 3.424, -1.027, -3.523, -3.023, 0.0, -1.027, 3.424, -1.027, -3.523, 4.959, 0.0, 2.963, -3.523, -1.027, -3.523, 3.463, 0.0, 4.461, 0.0, 3.463, 0.9668, 4.461, 0.0, 4.461, 0.9668, 3.463, 0.9668, 3.463, 0.0, 3.463, 0.9668, 2.465, 0.9668, 2.463, 0.0, 3.463, 0.0, 2.465, 0.9668, 0.4688, 0.0, 1.467, 0.0, 0.4668, 0.9668, 1.467, 0.0, 1.467, 0.9668, 0.4668, 0.9668, 1.467, 0.0, 2.463, 0.0, 1.467, 0.9668, 2.463, 0.0, 2.465, 0.9668, 1.467, 0.9668, 0.7676, 0.7676, 0.7676, 0.0, 0.0, 0.0, 0.0, 0.7676, 0.7676, 0.7676, 0.0, 0.0, 0.9668, 0.0, 0.0, 0.0, 1.467, 1.082, 0.9668, 0.9668, 0.668, 0.668, 0.0, 0.9668, 0.9668, 0.0, 0.668, 0.2676, 0.9668, 0.9668, 0.668, 0.2676, 0.668, 0.668, 0.9668, 0.9668, 0.2676, 0.2676, 0.668, 0.2676, 0.9668, 0.0, 0.668, 0.668, 0.2676, 0.668, 0.0, 0.9668, 0.0, 0.0, 0.2676, 0.2676, 0.9668, 0.0, 0.0, 0.9668, 0.2676, 0.668, 0.0, 0.0, 0.2676, 0.668, 0.2676, 0.2676, 0.0, 0.0, -0.02539, 0.0, -0.5234, 1.082, 1.471, 1.082, 0.9727, 0.0, -0.02539, 0.0, 1.471, 1.082, 0.9668, 0.08789, 0.9668, -0.1309, -0.9023, -0.1289, 0.0, 0.0, -0.5293, 1.082, 1.467, 1.082, 0.0, 0.0, -0.5273, 1.082, 1.465, 1.082, 0.9668, 0.0, 0.0, 0.0, 1.465, 1.082, 0.0, 0.0, -0.5293, 1.082, 1.467, 1.082, 0.9668, 0.0, 0.0, 0.0, 1.467, 1.082, -0.9023, 0.08789, 0.9668, 0.08789, -0.9023, -0.1289, 0.9668, 0.08789, -0.9023, 0.08789, 0.9668, 0.3086, -0.9023, 0.08789, -0.9023, 0.3086, 0.9668, 0.3086, -0.9023, 0.5273, -0.9023, 0.748, 0.9668, 0.748, 0.9668, 0.5273, -0.9023, 0.5273, 0.9668, 0.748, -0.9023, 0.5273, 0.9668, 0.5273, -0.9023, 0.3086, 0.9668, 0.5273, 0.9668, 0.3086, -0.9023, 0.3086, -0.9023, 0.9668, 0.9668, 0.9668, -0.9023, 0.748, 0.9668, 0.9668, 0.9668, 0.748, -0.9023, 0.748, 0.9668, 0.9668, -0.9023, 0.9668, 0.9668, 1.186, -0.9023, 0.9668, -0.9023, 1.186, 0.9668, 1.186, 1.0, 0.9668, 0.6562, 0.6211, 0.0, 0.9668, 0.6562, 0.6211, 0.3105, 0.2734, 0.0, 0.9668, 0.3105, 0.2734, 0.0, -0.07227, 0.0, 0.9668, 0.6562, 0.2734, 0.3105, 0.2734, 0.6562, 0.6211, 0.3105, -0.07227, 0.0, -0.07227, 0.3105, 0.2734, 1.0, 0.6211, 0.6562, 0.6211, 1.0, 0.9668, -4.566, 0.8906, -0.8594, 0.0, -0.4121, -0.5, 0.0, 0.3086, 0.9668, 0.3086, 0.0, 0.0, 0.9668, 0.3086, 0.9668, 0.0, 0.0, 0.0, 0.0, 0.0, 0.9668, 0.0, 0.9668, -0.1562, 0.0, -0.1562, 0.0, 0.0, 0.9668, -0.1562, 0.9668, 0.2188, 0.627, 0.2188, 0.627, 0.9668, 0.9668, 0.9668, 0.9668, 0.2188, 0.627, 0.9668, 5.354, -1.402, -0.8594, 0.0, 5.957, 0.0, -0.4121, -0.5, -0.8594, 0.0, 5.354, -1.402, 1.467, 1.049, 1.928, 0.9121, 2.469, 0.2266, 2.469, 0.2266, 1.928, 0.9121, 1.887, 1.316, 1.887, 1.316, 1.928, 0.9121, 1.467, 1.049, -0.8594, 0.0, -0.3574, 1.109, 5.957, 0.0, -0.8594, 0.0, -4.566, 0.8906, -0.3574, 1.109, 2.469, 0.2266, 1.887, 1.316, 2.713, 0.5918, 1.887, 1.316, 1.59, 2.586, 2.713, 0.5918, 0.9668, 0.9668, 0.9668, -0.5293, -4.688, 0.9668, 0.9668, 0.7168, 0.9668, 0.0, 0.0, 0.0, 0.0, 0.7168, 0.9668, 0.7168, 0.0, 0.0, 0.0, -1.029, -1.131, -2.863, 0.0, 1.102, 2.336, 1.137, 0.0, -1.029, 0.0, 1.102, 0.0, 1.102, -1.131, -2.863, -1.578, -1.629, -1.578, -1.629, -1.379, 1.74, 0.0, 1.102, -0.09961, 0.0, 0.3418, 1.396, 4.959, 0.0, 0.627, 0.7168, 0.9668, 0.7168, 0.9668, 0.0, 0.627, 0.0, 0.627, 0.7168, 0.9668, 0.0, 0.9648, 0.0, 0.0, 0.0, 0.0, 0.9668, 0.9648, 0.9668, 0.9648, 0.0, 0.0, 0.9668, 1.428, -1.529, 2.926, -1.529, 0.0, -3.025, 0.0, 0.9668, 0.9297, 0.9668, 0.0, -3.025, 0.9297, 0.9668, 0.9297, -0.5312, 0.0, -3.025, 3.424, -0.5312, 3.424, 0.9668, 4.268, -2.061, 3.424, 0.9668, 4.268, 0.9336, 4.268, -2.061, 2.926, -1.529, 4.268, -2.061, 0.0, -3.025, 0.9297, -0.5312, 1.428, -1.529, 0.0, -3.025, 3.424, -0.5312, 4.268, -2.061, 2.926, -1.529, 0.9668, 4.588, -7.959, 0.0, -8.014, 4.457, 0.9668, 0.0, -7.959, 0.0, 0.9668, 4.588, 0.0, -0.5293, 0.9668, -3.025, -0.5293, -1.527, 0.0, 0.9668, 0.9668, -3.025, 0.0, -0.5293, 0.9668, 0.9668, 0.9668, -3.025, 0.0, 0.9668, 0.9668, -3.025, -3.494, -1.828, -2.025, -1.527, -0.5293, -1.527, 0.9668, -3.025, -2.025, -1.527, 0.0, 0.0, 0.0, 1.463, 4.459, 0.0, -2.025, -1.527, -3.494, -1.828, -2.523, -0.5293, -2.523, -0.5293, -3.494, -1.828, -3.494, 0.9668, -2.523, 0.9668, -2.523, -0.5293, -3.494, 0.9668, 4.461, 0.0, 0.0, 0.0, 0.0, 1.463, 4.459, 1.463, 4.461, 0.0, 0.0, 1.463, 0.0, 1.463, 4.459, 1.465, 4.459, 0.0, 3.461, 0.9668, 3.463, -0.1484, -1.027, 0.9668, 3.463, -0.1484, -1.027, -0.1484, -1.027, 0.9668, 0.0, 0.9668, 4.459, 0.9668, 4.459, -0.1484, 0.0, -0.1484, 0.0, 0.9668, 4.459, -0.1484, 0.9668, 0.0, -0.5273, 0.0, 0.9668, 8.949, -0.5273, 0.0, -0.5293, 8.949, 0.9668, 8.949, 2.184, -0.1914, 1.943, -0.3848, 1.99, 0.0332, 2.639, 0.334, 2.5, 0.2051, 2.154, 0.4395, 2.5, 0.2051, 1.99, 0.0332, 2.154, 0.4395, 2.668, -0.1602, 2.184, -0.1914, 2.5, 0.2051, 1.99, 0.0332, 1.697, 0.05273, 2.154, 0.4395, -0.9766, -7.355, -0.9629, -7.459, -1.217, -7.393, 1.943, -0.3848, 2.184, -0.1914, 2.289, -0.4824, 1.697, 0.05273, 1.99, 0.0332, 1.943, -0.3848, 2.184, -0.1914, 2.668, -0.1602, 2.289, -0.4824, 1.99, 0.0332, 2.5, 0.2051, 2.184, -0.1914, 0.3613, 0.623, 0.168, 0.9668, 0.5527, 0.7012, 0.5684, 0.0, 0.4355, 0.3789, 0.9668, 0.3008, 0.4355, 0.3789, 0.5527, 0.7012, 0.9668, 0.3008, 0.168, 0.1348, 0.3613, 0.623, 0.4355, 0.3789, 0.5527, 0.7012, 0.9668, 0.9668, 0.9668, 0.3008, 0.4355, 0.3789, 0.5684, 0.0, 0.168, 0.1348, 0.168, 0.9668, 0.3613, 0.623, 0.0, 0.6348, 0.9668, 0.9668, 0.5527, 0.7012, 0.168, 0.9668, 0.3613, 0.623, 0.168, 0.1348, 0.0, 0.6348, 0.5527, 0.7012, 0.4355, 0.3789, 0.3613, 0.623, 0.2188, 0.4668, -0.05078, 0.3184, 0.1406, 0.7402, 0.8828, 0.7539, 0.4336, 0.8418, 0.4473, 1.002, 0.8828, 0.2559, 0.6504, 0.4668, 0.8828, 0.7539, 0.4336, 0.8418, 0.1406, 0.7402, 0.4473, 1.002, 0.6504, 0.4668, 0.4844, 0.6426, 0.4336, 0.8418, 0.4844, 0.6426, 0.3848, 0.6426, 0.4336, 0.8418, 0.4336, 0.8418, 0.3848, 0.6426, 0.2188, 0.4668, 0.4336, 0.8418, 0.8828, 0.7539, 0.6504, 0.4668, -0.05078, 0.3184, 0.2188, 0.4668, 0.4473, 0.005859, 0.2188, 0.4668, 0.6504, 0.4668, 0.4473, 0.005859, 0.1406, 0.7402, 0.4336, 0.8418, 0.2188, 0.4668, 0.6504, 0.4668, 0.8828, 0.2559, 0.4473, 0.005859, 0.3379, 0.6602, 0.8418, 0.7168, 0.6816, 0.5098, 0.4844, 0.543, 0.4844, 0.6426, 0.6504, 0.4668, 0.3848, 0.6426, 0.3848, 0.543, 0.2188, 0.4668, 0.3848, 0.543, 0.4844, 0.543, 0.6504, 0.4668, 0.2188, 0.4668, 0.3848, 0.543, 0.6504, 0.4668, 0.8418, 0.7168, 0.9668, 0.4688, 0.6816, 0.5098, 0.9668, 0.2188, 0.8418, 0.09375, 0.543, 0.2441, 0.3379, 0.6602, 0.5918, 0.8418, 0.8418, 0.7168, 0.6816, 0.5098, 0.543, 0.2441, 0.3203, 0.3047, 0.3379, 0.6602, 0.2188, 0.7168, 0.5918, 0.8418, 0.3203, 0.3047, 0.0, 0.4688, 0.3379, 0.6602, 0.09375, 0.2188, 0.0, 0.4688, 0.3203, 0.3047, 0.3203, 0.3047, 0.3438, 0.0, 0.09375, 0.2188, 0.3379, 0.6602, 0.0, 0.4688, 0.2188, 0.7168, 0.3203, 0.3047, 0.5918, 0.0, 0.3438, 0.0, 0.3379, 0.6602, 0.6816, 0.5098, 0.3203, 0.3047, 0.5918, 0.0, 0.3203, 0.3047, 0.543, 0.2441, 0.8418, 0.09375, 0.5918, 0.0, 0.543, 0.2441, 0.6816, 0.5098, 0.9668, 0.2188, 0.543, 0.2441, 0.9668, 0.2188, 0.6816, 0.5098, 0.9668, 0.4688, -0.02344, 1.225, -0.007813, 1.748, 0.5176, 1.504, -0.3535, 1.316, -0.3906, 1.607, -0.007813, 1.748, -0.02344, 1.225, -0.3535, 1.316, -0.007813, 1.748, 0.5195, 0.5039, -0.2109, 0.9004, -0.02344, 1.225, -0.3535, 1.316, -0.668, 1.377, -0.3906, 1.607, -0.2109, 0.9004, 0.5195, 0.5039, -0.1621, 0.3301, -0.5977, 0.6855, -0.7363, 1.068, -0.3535, 1.316, -0.2109, 0.9004, -0.5977, 0.6855, -0.3535, 1.316, -0.2109, 0.9004, -0.1621, 0.3301, -0.5977, 0.6855, -0.3535, 1.316, -0.7363, 1.068, -0.668, 1.377, -0.3535, 1.316, -0.02344, 1.225, -0.2109, 0.9004, -0.02344, 1.225, 0.6758, 0.9199, 0.5195, 0.5039, 0.5176, 1.504, 0.6758, 0.9199, -0.02344, 1.225, 2.213, 1.646, 1.938, 1.615, 1.803, 2.141, 1.383, 2.311, 1.629, 2.344, 1.803, 2.141, 1.803, 2.141, 1.629, 2.344, 2.281, 2.18, 2.438, 1.949, 2.596, 1.719, 1.803, 2.141, 1.938, 1.615, 2.205, 0.916, 1.818, 0.9883, 1.293, 2.047, 1.803, 2.141, 1.938, 1.615, 2.213, 1.646, 2.205, 0.916, 1.938, 1.615, 1.383, 2.311, 1.803, 2.141, 1.293, 2.047, 1.803, 2.141, 2.596, 1.719, 2.213, 1.646, 1.396, 1.309, 1.221, 1.662, 1.938, 1.615, 2.213, 1.646, 2.646, 1.35, 2.205, 0.916, 2.213, 1.646, 2.596, 1.719, 2.646, 1.35, 1.938, 1.615, 1.818, 0.9883, 1.396, 1.309, 1.938, 1.615, 1.221, 1.662, 1.293, 2.047, 1.803, 2.141, 2.281, 2.18, 2.438, 1.949, 0.0, 0.5684, 0.0, 0.9668, 11.95, 0.5684, 0.0, 0.5684, 11.95, 0.5684, 11.95, 0.9668, 0.0, 0.9668, 0.0, 0.5684, 11.95, 0.9668, 0.9668, 0.9668, -11.01, 0.9668, 0.9668, 1.363, -11.01, 0.9668, -11.01, 1.363, 0.9668, 1.363, 11.95, 0.5684, 0.0, 0.5684, 11.95, 0.9668, 0.0, 0.5684, 0.0, 0.9668, 11.95, 0.9668, 0.0, 0.5684, 0.0, 0.9668, 11.95, 0.5684, 0.0, 0.9668, 11.95, 0.9668, 11.95, 0.5684, -11.01, 0.9668, -11.01, 1.363, 0.9668, 1.363, 0.9668, 0.9668, -11.01, 0.9668, 0.9668, 1.363, 11.95, 0.5684, 0.0, 0.5684, 11.95, 0.9668, 0.0, 0.5684, 0.0, 0.9668, 11.95, 0.9668, 0.0, 0.9668, 11.95, 0.9668, 11.95, 0.5684, 21.93, 0.9668, 0.0, 0.9668, 21.93, 1.363, 0.9668, 12.94, 0.0, 12.94, 0.9668, 13.94, 0.0, 12.94, 0.0, 13.94, 0.9668, 13.94, 0.3672, 0.0, 0.0, 0.0, 0.3672, 0.3672, 0.0, 0.0, 0.0, 0.3672, 0.3672, 0.3672, 0.9668, 0.9668, 0.5684, 0.9668, 0.9668, -20.99, 0.5684, 0.9668, 0.5684, -20.99, 0.9668, -20.99, 0.0, 0.9668, 0.0, 1.363, 21.93, 1.363, 0.0, 0.9668, 0.0, 1.363, 21.93, 1.363, 0.9668, 0.9668, 0.9668, -20.99, 0.5684, -20.99, 0.5684, 0.9668, 0.9668, 0.9668, 0.5684, -20.99, 0.9668, 0.5684, -20.99, 0.5684, 0.9668, 0.9668, -20.99, 0.5684, -20.99, 0.9668, 0.9668, 0.9668, 21.93, 0.9668, 0.0, 0.9668, 21.93, 1.363, 0.0, 0.0, 0.0, 0.3672, 0.3672, 0.3672, 0.3672, 0.0, 0.0, 0.0, 0.3672, 0.3672, 0.0, 0.0, 0.0, 0.3672, 0.3672, 0.3672, -20.99, 0.5684, -20.99, 0.9668, 0.9668, 0.9668, 0.9668, 0.5684, -20.99, 0.5684, 0.9668, 0.9668, 0.9668, 0.9668, 0.9668, -20.99, 0.5684, -20.99, 0.5684, 0.9668, 0.9668, 0.9668, 0.5684, -20.99, 0.0, 0.3672, 2.963, 0.3672, 2.963, 0.0, 0.3672, 0.0, 0.0, 0.0, 0.3672, 0.3672, 0.3672, 0.0, 0.0, 0.0, 0.3672, 0.3672, 0.0, 0.0, 0.0, 0.3672, 0.3672, 0.3672, 0.0, 0.0, 0.0, 0.9668, 0.9668, 0.9668, 0.9668, 0.0, 0.0, 0.0, 0.9668, 0.9668, 0.0, 0.0, 0.0, 0.3672, 2.963, 0.0, 0.9668, 2.463, 0.9668, 0.0, 0.0, 0.0, 0.0, 0.0, 0.0, 0.3672, 2.963, 0.0, 0.0, 0.3672, 2.963, 0.3672, 2.963, 0.0, 2.963, 0.3672, 2.963, 0.0, 0.0, 0.3672, 2.963, 0.0, 0.0, 0.0, 0.0, 0.3672, 2.963, 0.9668, 2.963, 0.5684, 0.0, 0.9668, 2.963, 0.5684, 0.0, 0.5684, 0.0, 0.9668, 0.9668, 2.461, 0.9668, 0.0, 0.0, 0.0, 0.0, 2.463, 0.9668, 2.463, 0.0, 0.0, 0.9668, 2.463, 0.9668, 0.0, 0.0, 0.0, 0.0, 2.463, 0.9668, 2.463, 0.0, 0.0, 0.9668, 2.461, 0.9668, 0.0, 0.0, 0.0, 0.0, 2.461, 0.9668, 2.461, 0.0, 0.0, 0.0, 2.461, 0.9668, 2.461, 0.0, 0.0, 0.9668, 2.463, 0.9668, 0.0, 0.0, 0.0, 0.9668, 0.0, 0.0, 0.0, 0.9668, 0.9668, 0.0, 0.0, 0.0, 0.9668, 0.9668, 0.9668, 0.0, 0.9668, 0.9668, 0.9668, 0.0, 0.0, 0.9668, 0.9668, 0.9668, 0.0, 0.0, 0.0, 0.9668, 2.463, 0.9668, 0.0, 0.0, 0.0, 0.0, 2.463, 0.9668, 2.463, 0.0, 0.0, 0.0, 2.463, 0.9668, 2.463, 0.0, 0.0, 0.0, 2.461, 0.9668, 2.461, 0.0, 0.0, 0.9668, 2.461, 0.9668, 0.0, 0.0, 0.0, 0.9668, 2.461, 0.9668, 0.0, 0.0, 0.0, 0.0, 2.461, 0.9668, 2.461, 0.0, 0.0, 0.9492, 0.9668, 0.459, -1.035, 0.0, 0.9668, -0.01367, 0.02344, -0.01367, 1.963, 0.9668, 1.963, 0.9492, 0.0, 0.0, 0.0, 0.9492, 1.908, 0.0, 0.0, 0.0, 1.908, 0.9492, 1.908, 0.0, 0.0, 0.0, 1.908, 0.9492, 1.908, 0.9492, 0.0, 0.0, 0.0, 0.9492, 1.908, -0.01367, 0.02344, -0.01367, 1.963, 0.9668, 1.963, 0.9668, 0.02344, -0.01367, 0.02344, 0.9668, 1.963, 0.9668, 0.9668, 0.0, 0.0, 0.0, 0.9668, 0.9668, 0.02344, -0.01367, 0.02344, 0.9668, 1.963, 0.9668, 0.9668, 0.4766, -1.035, -0.01367, 0.9668, 0.9492, 0.9668, 0.459, -1.035, 0.0, 0.9668, 0.9492, 0.9668, 0.459, -1.035, 0.0, 0.9668, 0.9668, 2.463, 0.9668, 0.0, 0.0, 0.0, 0.9668, 0.0, 0.0, 0.0, 0.9668, 0.9668, 0.0, 2.463, 0.9668, 2.463, 0.0, 0.0, 0.9668, 2.463, 0.9668, 0.0, 0.0, 0.0, 0.0, 0.9668, 0.9668, 0.9668, 0.0, 0.0, 0.9668, 0.9668, 0.9668, 0.0, 0.0, 0.0, 0.0, 2.463, 0.9668, 2.463, 0.0, 0.0, 0.0, 1.963, 0.0, -0.2617, 0.9668, -0.2617, 0.0, 2.463, 0.9668, 2.463, 0.0, 0.0, 0.9668, 2.463, 0.9668, 0.0, 0.0, 0.0, 0.0, 2.463, 0.9668, 2.463, 0.0, 0.0, 0.9668, 2.463, 0.9668, 0.0, 0.0, 0.0, 0.0, 0.9668, 0.9668, 0.9668, 0.9668, 0.0, 0.0, 0.0, 0.0, 0.9668, 0.9668, 0.0, 0.9668, 2.193, 0.0, 2.193, 0.9668, 0.0, 0.9668, 1.963, 0.0, 1.963, 0.9668, -0.2617, 0.0, 2.193, 0.9668, 2.193, 0.0, 0.0, 0.9668, 2.193, 0.9668, 0.0, 0.0, 0.0, 0.0, 1.963, 0.9668, 1.963, 0.0, -0.2617, 0.9668, 1.963, 0.9668, -0.2617, 0.0, -0.2617, 0.0, 2.193, 0.0, 0.0, 0.9668, 0.0, 0.9668, 2.463, 0.9668, 0.0, 0.0, 0.0, 0.9668, 0.0, 0.0, 0.0, 0.0, 0.9668, 0.9668, 0.9668, 0.9668, 0.0, 0.0, 0.9668, 0.9668, 2.463, 0.9668, 0.0, 0.0, 0.0, 0.0, 2.461, 0.9668, 2.463, 0.0, 0.0, 0.0, 2.461, 0.9668, 2.463, 0.0, 0.0, 0.9668, 2.463, 0.9668, 0.0, 0.0, 0.0, 0.0, 2.461, 0.9668, 2.463, 0.0, 0.0, 0.0, 2.461, 0.9668, 2.463, 0.0, 0.0, 0.9668, 2.463, 0.9668, 0.0, 0.0, 0.0, -1.602, 3.336, -1.602, 1.65, -2.949, 3.615, 0.0, 5.02, 0.1426, 2.893, -1.602, 3.336, -1.602, 3.336, 0.1426, 2.893, -1.602, 1.65, -1.602, 3.336, -2.949, 3.615, 0.0, 5.02, 0.9414, 2.893, 0.1426, 2.893, 0.0, 5.02, 1.117, 5.02, 0.9414, 2.893, 0.0, 5.02, 0.0, 5.02, -0.7031, 5.861, 1.791, 5.861, 1.117, 5.02, 0.0, 5.02, 1.791, 5.861, 0.0, 5.02, -2.949, 3.615, -0.7031, 5.861, 0.1426, 2.893, 0.1426, 2.094, -1.602, 1.65, 0.9414, 2.893, 2.688, 3.336, 0.9414, 2.094, 2.688, 3.336, 0.9414, 2.893, 1.117, 5.02, 1.117, 5.02, 1.791, 5.861, 4.035, 3.615, 2.688, 3.336, 1.117, 5.02, 4.035, 3.615, 2.688, 3.336, 2.688, 1.65, 0.9414, 2.094, 2.688, 3.336, 4.035, 3.615, 4.035, 1.371, 2.688, 1.65, 2.688, 3.336, 4.035, 1.371, -1.602, 1.65, -2.949, 1.371, -2.949, 3.615, 0.1426, 2.094, 0.0, 0.0, -1.602, 1.65, -1.602, 1.65, 0.0, 0.0, -2.949, 1.371, 0.1426, 2.094, 0.9414, 2.094, 0.0, 0.0, 0.9414, 2.094, 1.117, 0.0, 0.0, 0.0, 0.0, 0.0, -0.7031, -0.873, -2.949, 1.371, 0.0, 0.0, 1.117, 0.0, -0.7031, -0.873, 2.688, 1.65, 1.117, 0.0, 0.9414, 2.094, 2.688, 1.65, 4.035, 1.371, 1.117, 0.0, 1.117, 0.0, 1.791, -0.873, -0.7031, -0.873, 1.117, 0.0, 4.035, 1.371, 1.791, -0.873, 5.9, 0.9824, -0.9805, 0.9824, 5.898, 0.0, 5.898, 0.0, -0.9805, 0.9824, -0.9824, -0.01367, -0.9824, -0.01367, -0.9238, 0.0, 5.898, 0.0, -0.9238, 0.0, 5.957, 0.0, 5.898, 0.0, 5.957, 0.0, -0.9238, 0.0, -0.9238, 0.9824, 5.957, 0.9824, 5.957, 0.0, -0.9238, 0.9824, 5.9, 0.9824, 5.957, 0.9824, -0.9805, 0.9824, 5.957, 0.9824, -0.9238, 0.9824, -0.9805, 0.9824, 0.0, 1.469, 0.9473, 1.469, 0.0, 0.9824, 0.9473, 1.469, 0.9473, 0.9824, 0.0, 0.9824, 0.4688, -0.01953, 0.2129, 0.9863, 0.2227, -0.01953, 1.109, 0.9629, 0.1309, 0.9629, 1.109, 0.4727, 0.1309, 0.9629, 0.1309, 0.4727, 1.109, 0.4727, 0.0, 0.9902, 0.9473, 0.9961, 0.0, 0.0, 0.9473, 0.9961, 0.9473, -0.009766, 0.0, 0.0, 0.4688, -0.02539, 0.2227, -0.02539, 0.0, 0.9824, 0.2129, 0.9824, 0.4688, -0.02539, 0.0, 0.9824, 0.0, 0.9922, 0.0, 0.0, 0.9473, -0.009766, 0.2129, 0.9863, 0.0, 0.9863, 0.2227, -0.01953, 0.9473, 0.9961, 0.0, 0.9922, 0.9473, -0.009766, -0.02539, -1.525, -0.02539, 0.9551, 0.9668, 1.449, 0.9668, -1.029, -0.02539, -1.525, 0.9668, 1.449, 0.9668, 0.0, 0.0, 0.9668, 0.9668, 1.963, 0.9961, 0.2168, -0.01172, 1.223, 0.9961, 1.223, 0.0, 0.0, 0.9668, 0.0, 0.0, -1.227, 0.0, -1.227, 0.9668, 0.0, 0.9668, -1.227, 0.0, 1.969, 0.9668, 0.0, 0.0, 0.0, 0.9668, 1.969, 0.9668, 0.0, 0.0, 1.969, -0.05273, 2.121, 0.9668, 2.121, 0.05859, 0.0, 0.9668, 2.121, 0.9668, 0.0, 0.05859, 0.0, 0.0, 3.984, 0.9668, 3.984, 0.0, 1.969, 0.9668, 3.984, 0.9668, 1.969, 0.0, 1.969, 0.9668, 0.0, 0.0, 0.0, 0.9668, 0.9668, 0.0, 0.0, 0.0, 0.9668, 0.9668, 0.9668, 1.006, -7.709, 0.0, 1.977, 1.006, 1.285, 0.0, -7.018, 0.0, 1.977, 1.006, -7.709, 0.9766, -1.02, 0.0, -2.027, 0.9766, 0.9961, 0.0, -2.027, 0.0, 2.004, 0.9766, 0.9961, 0.9668, 0.9668, 0.9668, 0.0, 0.0, 0.9668, 0.9668, 0.0, -0.08984, -0.0332, 0.0, 0.9668, 26.42, -13.01, 20.18, -9.264, 21.84, -6.352, 20.18, -9.264, 19.76, -14.25, 17.68, -5.936, 21.84, -6.352, 20.18, -9.264, 17.68, -5.936, 26.42, -13.01, 19.76, -14.25, 20.18, -9.264, 23.51, -6.352, 26.42, -13.01, 21.84, -6.352, 23.51, -6.352, 26.43, -1.471, 26.42, -13.01, 27.25, -6.352, 27.25, -11.34, 26.42, -13.01, 27.25, -6.352, 26.42, -13.01, 26.43, -1.471, 24.16, -17.32, 22.82, -16.04, 26.42, -13.01, 26.42, -13.01, 22.82, -16.04, 19.76, -14.25, 5.832, -16.96, 8.691, -13.27, 9.367, -12.59, 19.76, -14.25, 16.69, -7.82, 17.68, -5.936, 8.951, -1.361, 12.44, -2.609, 11.45, -3.441, 12.44, -3.441, 11.45, -3.441, 12.44, -2.609, 9.783, -3.441, 8.951, -1.361, 11.45, -3.441, 8.119, -3.441, 8.951, -1.361, 9.783, -3.441, 11.03, -14.25, 5.832, -16.96, 9.367, -12.59, 7.229, -22.81, 2.297, -24.65, 5.832, -20.28, 10.9, -15.35, 5.832, -16.96, 11.03, -14.25, 7.287, -17.79, 5.832, -16.96, 9.783, -17.58, 9.783, -17.58, 5.832, -16.96, 10.9, -15.35, 5.832, -16.96, 4.377, -17.79, 2.297, -12.17, 7.287, -19.45, 7.229, -22.81, 5.832, -20.28, 5.832, -20.28, 2.297, -24.65, 4.168, -19.24, 8.82, -23.61, 2.297, -24.65, 7.229, -22.81, 2.297, -24.65, 0.6348, -26.31, 2.297, -6.352, 8.82, -23.61, 7.287, -26.31, 2.297, -24.65, 7.287, -26.31, 3.961, -26.31, 2.297, -24.65, 2.297, -24.65, 3.961, -26.31, 0.6348, -26.31, 0.5762, 1.18, 0.5879, 0.9746, 0.4219, 1.17, 0.5879, 0.9746, 0.5117, 0.9395, 0.4219, 1.17, 0.5117, 0.9395, 0.4336, 0.9668, 0.4219, 1.17, 0.4336, 0.9668, -3.029, 0.0, 0.4219, 1.17, -3.029, 0.0, 0.4336, 0.9668, 0.5117, 0.9395, 10.11, 3.652, 11.86, 1.861, 0.5762, 1.18, 0.5879, 0.9746, 0.5762, 1.18, 11.86, 1.861, 0.5879, 0.9746, 11.86, 1.861, 0.5117, 0.9395, 11.86, 1.861, 1.965, 0.0, 0.5117, 0.9395, 1.965, 0.0, -3.029, 0.0, 0.5117, 0.9395, -1.027, -3.689, -1.969, -2.639, -1.027, 0.0, 26.42, -13.01, 25.36, -19.5, 24.16, -17.32, 27.27, -22.97, 25.36, -19.5, 26.42, -13.01, 26.43, -1.471, 15.19, -1.361, 20.18, 0.3008, 27.27, -22.97, 27.2, -23.0, 24.16, -17.32, 3.332, 4.125, 5.1, 5.375, 8.988, 6.174, 4.447, 2.961, 3.332, 4.125, 8.988, 6.174, -0.1484, -0.9863, 1.965, 2.961, 4.447, 2.961, 4.447, 2.961, 1.965, 2.961, 3.332, 4.125, 15.19, -1.361, 26.43, -1.471, 15.19, -3.441, 20.18, 0.3008, 15.19, -0.5293, 8.951, 0.3008, 15.19, -0.5293, 15.19, -1.361, 8.951, -1.361, 15.19, -0.5293, 20.18, 0.3008, 15.19, -1.361, 20.18, 0.3008, 27.25, 0.3008, 26.43, -1.471, 18.93, -25.48, 18.93, -26.31, 12.53, -21.99, 8.895, -23.65, 12.53, -21.99, 18.93, -26.31, 15.19, -0.5293, 8.951, -1.361, 8.951, 0.3008, 8.951, 0.3008, 8.951, -1.361, 0.6348, 0.3008, 23.51, -4.689, 21.84, -4.689, 26.43, -1.471, 23.51, -4.689, 26.43, -1.471, 23.51, -6.352, 15.19, -3.441, 26.43, -1.471, 16.85, -4.273, 16.85, -4.273, 26.43, -1.471, 21.84, -4.689, 27.25, 0.3008, 27.25, -6.352, 26.43, -1.471, -0.873, 0.8027, 1.965, 2.961, -0.1484, -0.9863, 2.297, -1.361, 2.297, -6.352, 0.6348, 0.3008, 8.951, -1.361, 8.119, -3.441, 5.209, -2.506, 5.209, -2.506, 2.297, -1.361, 8.951, -1.361, 8.951, -1.361, 13.32, -2.609, 12.44, -2.609, 15.19, -1.361, 13.32, -2.609, 8.951, -1.361, 2.297, -1.361, 0.6348, 0.3008, 8.951, -1.361, -4.91, -0.8164, 0.9668, 0.9668, 0.9668, -0.459, 2.297, -6.352, 2.297, -1.361, 3.232, -4.377, 0.6348, -13.01, 0.6348, 0.3008, 2.297, -6.352, 3.232, -3.441, 2.297, -1.361, 4.168, -2.506, 4.168, -2.506, 2.297, -1.361, 5.209, -2.506, 3.232, -3.441, 3.232, -4.377, 2.297, -1.361, 0.6348, -26.31, 0.6348, -13.01, 2.297, -6.352, -3.584, -0.2012, 0.0, 0.9668, 1.766, -0.6855, 1.766, -0.6855, 0.0, 0.9668, 7.098, 0.9668, 8.82, -23.61, 8.895, -23.65, 7.287, -26.31, 8.895, -23.65, 14.77, -26.31, 7.287, -26.31, 18.93, -26.31, 14.77, -26.31, 8.895, -23.65, 18.93, -26.31, 26.42, -25.48, 27.25, -26.31, 24.09, -24.32, 24.09, -24.65, 18.93, -26.31, 24.09, -24.65, 26.42, -25.48, 18.93, -26.31, 24.12, -23.61, 24.09, -24.32, 18.93, -26.31, 24.42, -24.32, 27.2, -23.0, 26.42, -25.48, 9.783, -17.58, 8.344, -20.58, 7.287, -17.79, 10.3, -20.86, 10.02, -21.42, 9.945, -21.38, 10.23, -20.82, 10.3, -20.86, 9.945, -21.38, 12.53, -21.99, 10.02, -21.42, 10.3, -20.86, 12.53, -21.99, 8.895, -23.65, 10.02, -21.42, 7.287, -17.79, 8.344, -20.58, 7.287, -19.45, 8.344, -20.58, 7.229, -22.81, 7.287, -19.45, 17.68, -5.936, 16.69, -7.82, 16.02, -7.6, 16.69, -7.82, 11.45, -10.51, 16.02, -7.6, 17.68, -5.105, 21.84, -4.689, 17.68, -5.936, 21.84, -4.689, 21.84, -6.352, 17.68, -5.936, 8.469, -12.61, 8.25, -12.83, 2.297, -12.17, 8.951, -12.17, 8.469, -12.61, 2.297, -12.17, 18.93, -26.31, 18.93, -25.48, 24.12, -23.61, 24.09, -24.65, 24.42, -24.65, 26.42, -25.48, 24.12, -23.61, 24.42, -24.32, 24.09, -24.32, 27.2, -23.0, 24.42, -24.32, 24.12, -23.61, 24.16, -17.32, 27.2, -23.0, 24.1, -17.39, 27.2, -23.0, 24.12, -23.61, 24.1, -17.39, 8.951, -8.016, 2.297, -12.17, 7.287, -6.352, 2.297, -12.17, 8.951, -8.016, 8.951, -12.17, 2.297, -6.352, 7.287, -6.352, 2.297, -12.17, 16.69, -7.82, 15.61, -12.73, 11.45, -10.51, 17.01, -11.84, 15.61, -12.73, 16.69, -7.82, 4.168, -5.312, 2.297, -6.352, 3.232, -4.377, 5.209, -5.312, 7.287, -6.352, 2.297, -6.352, 5.209, -5.312, 6.145, -4.377, 8.119, -4.273, 5.209, -5.312, 8.119, -4.273, 7.287, -6.352, 11.45, -4.273, 7.287, -6.352, 9.783, -4.273, 12.44, -3.441, 12.44, -2.609, 13.32, -2.609, 5.209, -2.506, 8.119, -3.441, 6.145, -3.441, 8.119, -4.273, 9.783, -4.273, 7.287, -6.352, 11.45, -4.273, 12.44, -5.104, 7.287, -6.352, 12.44, -4.273, 12.44, -5.104, 11.45, -4.273, 5.832, -16.96, 8.25, -12.83, 8.691, -13.27, 8.25, -12.83, 5.832, -16.96, 2.297, -12.17, 5.209, -5.312, 2.297, -6.352, 4.168, -5.312, 16.85, -4.273, 21.84, -4.689, 17.68, -5.105, 2.297, -12.17, 4.168, -19.24, 2.297, -24.65, 4.377, -17.79, 4.168, -19.24, 2.297, -12.17, 15.19, -3.441, 14.36, -2.609, 15.19, -1.361, 14.36, -2.609, 13.32, -2.609, 15.19, -1.361, 24.42, -24.65, 24.42, -24.32, 26.42, -25.48, 24.16, -17.32, 24.1, -17.39, 18.91, -14.27, 1.193, 2.486, 1.539, 2.287, 0.0, 0.0, 18.91, -14.27, 17.32, -15.5, 18.97, -14.2, 18.97, -14.2, 24.16, -17.32, 18.91, -14.27, 17.31, -12.31, 15.91, -13.21, 17.01, -11.84, 15.91, -13.21, 15.61, -12.73, 17.01, -11.84, 0.0, 0.0, 1.539, 2.287, 2.963, 0.0, -1.527, 2.561, 1.193, 2.486, 0.0, 0.0, 1.738, 2.633, 2.963, 5.152, 4.459, 2.561, -1.527, 2.561, 0.0, 5.152, 1.193, 2.486, 1.193, 2.486, 0.0, 5.152, 1.393, 2.832, 0.0, 5.152, 2.963, 5.152, 1.393, 2.832, 1.393, 2.832, 2.963, 5.152, 1.738, 2.633, 1.539, 2.287, 1.738, 2.633, 2.963, 0.0, 2.963, 0.0, 1.738, 2.633, 4.459, 2.561])
me_bobomb_battlefeild.materials.append(mat_material_024_1faae88d_c_bmp)
me_bobomb_battlefeild.materials.append(mat_material_019_4020cdfe_c_bmp)
me_bobomb_battlefeild.materials.append(mat_material_017_6c631877_c_bmp)
me_bobomb_battlefeild.materials.append(mat_material_018_1b46c8c_c_bmp)
me_bobomb_battlefeild.materials.append(mat_material_010_359289f2_c_bmp)
me_bobomb_battlefeild.materials.append(mat_material_010_c1df883_c_bmp_001)
me_bobomb_battlefeild.materials.append(mat_material_029_359289f2_c_bmp)
me_bobomb_battlefeild.materials.append(mat_material_010_12436720_c_bmp_001)
me_bobomb_battlefeild.materials.append(mat_material_028_6e3a21b_c_bmp)
me_bobomb_battlefeild.materials.append(mat_material_071_574b138e_c_bmp)
me_bobomb_battlefeild.materials.append(mat_material_010_3d49a9d5_c_bmp)
me_bobomb_battlefeild.materials.append(mat_material_030_1faae88d_c_bmp)
me_bobomb_battlefeild.materials.append(mat_material_010_12436720_c_bmp)
me_bobomb_battlefeild.materials.append(mat_material_020_275f399c_c_bmp)
me_bobomb_battlefeild.materials.append(mat_material_070_41a41ee3_c_bmp)
me_bobomb_battlefeild.materials.append(mat_material_010_c1df883_c_bmp)
me_bobomb_battlefeild.materials.append(mat_material_027_6b1a233b_c_bmp)
me_bobomb_battlefeild.materials.append(mat_material_023_1faae88d_c_bmp)
me_bobomb_battlefeild.materials.append(mat_material_010_10e99677_c_bmp)
me_bobomb_battlefeild.materials.append(mat_material_026_6b2d96f_c_bmp)
me_bobomb_battlefeild.materials.append(mat_material_010_3f485258_c_bmp)
me_bobomb_battlefeild.materials.append(mat_material_025_12436720_c_bmp)
me_bobomb_battlefeild.materials.append(mat_material_010_6b2d96f_c_bmp)
me_bobomb_battlefeild.use_remesh_preserve_volume = False
me_bobomb_battlefeild.use_remesh_preserve_attributes = False
me_bobomb_battlefeild.use_mirror_vertex_groups = False
me_bobomb_battlefeild.update()

# ---- objects
ob_bobomb_battlefeild = bpy.data.objects.new('bobomb battlefeild', me_bobomb_battlefeild)
ob_lamp = bpy.data.objects.new('Lamp', light_lamp)
ob_camera = bpy.data.objects.new('Camera', cam_camera)

# ---- transforms, parenting, visibility, modifiers, constraints
ob_bobomb_battlefeild.location = (0.0, 0.0, 0.0)
ob_bobomb_battlefeild.rotation_euler = (1.571, -0.0, 0.0)
ob_bobomb_battlefeild.scale = (0.2703, 0.2703, 0.2703)
ob_bobomb_battlefeild.lineart.crease_threshold = 0.0
ob_lamp.location = (4.076, 1.005, 5.904)
ob_lamp.rotation_euler = (0.6503, 0.05522, 1.866)
ob_lamp.lock_rotations_4d = False
ob_lamp.empty_display_type = 'ARROWS'
ob_lamp.color = (0.0, 0.0, 0.0, 0.0)
ob_lamp.lineart.crease_threshold = 0.0
ob_camera.location = (7.481, -6.508, 5.344)
ob_camera.rotation_euler = (1.109, 0.01082, 0.8149)
ob_camera.lock_rotations_4d = False
ob_camera.empty_display_type = 'ARROWS'
ob_camera.color = (0.0, 0.0, 0.0, 0.0)
ob_camera.display_type = 'WIRE'
ob_camera.lineart.crease_threshold = 0.0

# ---- collection membership
col_collection_1.objects.link(ob_bobomb_battlefeild)
col_collection_1.objects.link(ob_lamp)
col_collection_1.objects.link(ob_camera)

# ---- scene / render settings (as saved in the file)
scene.camera = ob_camera
scene.frame_start = 1; scene.frame_end = 250; scene.frame_set(1)
scene.render.engine = 'BLENDER_EEVEE_NEXT'
scene.render.resolution_percentage = 50
scene.render.dither_intensity = 0.0
scene.cycles.use_denoising = False
scene.cycles.samples = 10
scene.cycles.sampling_pattern = 'TABULATED_SOBOL'
scene.cycles.light_sampling_threshold = 0.0
scene.cycles.use_adaptive_sampling = False
scene.cycles.use_light_tree = False
scene.cycles.blur_glossy = 0.0
scene.cycles.pixel_filter_type = 'GAUSSIAN'
scene.cycles.sample_clamp_indirect = 0.0
scene.view_settings.view_transform = 'Standard'
bpy.context.view_layer.update()
